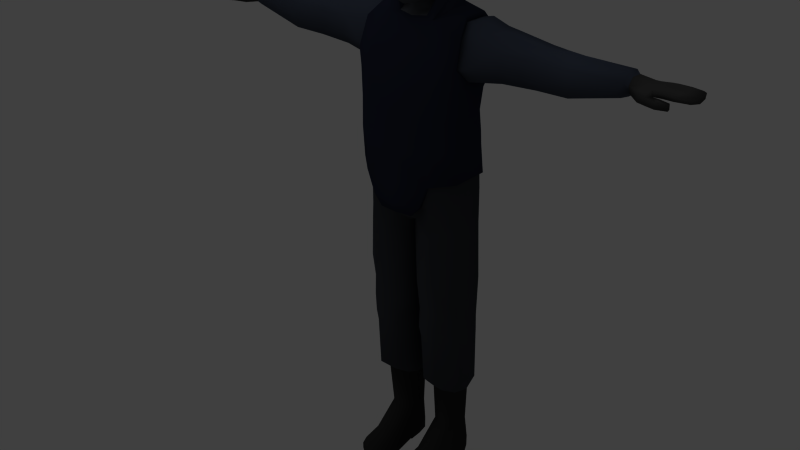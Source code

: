 # Source: MainPlayer.blend  (saved by Blender 2.91.10; exported with 4.5.12 LTS)
import bpy
from mathutils import Matrix  # noqa: F401  (used for matrix-valued properties, if any)

bpy.ops.wm.read_factory_settings(use_empty=True)
scene = bpy.context.scene
scene.name = 'Scene'

# ---- collections
col_collection_1 = bpy.data.collections.new('Collection 1'); scene.collection.children.link(col_collection_1)
col_collection_2 = bpy.data.collections.new('Collection 2'); scene.collection.children.link(col_collection_2)

# ---- materials (node trees are filled in below, after node groups)
mat_skin = bpy.data.materials.new('Skin')
mat_skin.alpha_threshold = 0.0
mat_skin.diffuse_color = (0.6933, 0.596, 0.508, 1.0)
mat_skin.roughness = 0.5
mat_skin.specular_intensity = 0.0
mat_skin.line_color = (0.0, 0.0, 0.0, 1.0)
mat_shirt = bpy.data.materials.new('Shirt')
mat_shirt.alpha_threshold = 0.0
mat_shirt.diffuse_color = (0.149, 0.1725, 0.2235, 1.0)
mat_shirt.roughness = 0.5
mat_shirt.specular_intensity = 0.0
mat_shirt.line_color = (0.0, 0.0, 0.0, 1.0)
mat_pants = bpy.data.materials.new('Pants')
mat_pants.alpha_threshold = 0.0
mat_pants.diffuse_color = (0.1196, 0.1302, 0.151, 1.0)
mat_pants.roughness = 0.5
mat_pants.specular_intensity = 0.0
mat_pants.line_color = (0.0, 0.0, 0.0, 1.0)
mat_shoes = bpy.data.materials.new('Shoes')
mat_shoes.alpha_threshold = 0.0
mat_shoes.diffuse_color = (0.07732, 0.07732, 0.07732, 1.0)
mat_shoes.roughness = 0.5
mat_shoes.specular_intensity = 0.0
mat_shoes.line_color = (0.0, 0.0, 0.0, 1.0)
mat_vest = bpy.data.materials.new('Vest')
mat_vest.alpha_threshold = 0.0
mat_vest.diffuse_color = (0.06409, 0.07608, 0.1309, 1.0)
mat_vest.roughness = 0.5
mat_vest.specular_intensity = 0.0
mat_vest.line_color = (0.0, 0.0, 0.0, 1.0)
mat_mask = bpy.data.materials.new('Mask')
mat_mask.alpha_threshold = 0.0
mat_mask.diffuse_color = (0.1925, 0.2037, 0.2293, 1.0)
mat_mask.roughness = 0.5
mat_mask.specular_intensity = 0.0
mat_mask.line_color = (0.0, 0.0, 0.0, 1.0)
mat_eyes = bpy.data.materials.new('Eyes')
mat_eyes.alpha_threshold = 0.0
mat_eyes.preview_render_type = 'FLAT'
mat_eyes.diffuse_color = (1.0, 1.0, 1.0, 1.0)
mat_eyes.roughness = 0.5
mat_eyes.specular_intensity = 0.0
mat_eyes.line_color = (0.0, 0.0, 0.0, 1.0)
mat_pupil = bpy.data.materials.new('Pupil')
mat_pupil.alpha_threshold = 0.0
mat_pupil.diffuse_color = (0.0, 0.0, 0.0, 1.0)
mat_pupil.roughness = 0.5
mat_pupil.specular_intensity = 0.0
mat_pupil.line_color = (0.0, 0.0, 0.0, 1.0)
mat_gloves = bpy.data.materials.new('Gloves')
mat_gloves.alpha_threshold = 0.0
mat_gloves.diffuse_color = (0.1533, 0.1533, 0.1533, 1.0)
mat_gloves.roughness = 0.5
mat_gloves.specular_intensity = 0.0
mat_gloves.line_color = (0.0, 0.0, 0.0, 1.0)
mat_material = bpy.data.materials.new('Material')
mat_material.alpha_threshold = 0.0
mat_material.diffuse_color = (0.04109, 0.04061, 0.04061, 1.0)
mat_material.roughness = 0.5
mat_material.specular_intensity = 0.0
mat_material.line_color = (0.0, 0.0, 0.0, 1.0)

# ---- material node trees

# ---- world
world_world = bpy.data.worlds.new('World'); scene.world = world_world
world_world.color = (0.25, 0.25, 0.25)
world_world.use_sun_shadow = False
world_world.sun_shadow_jitter_overblur = 0.0
world_world.cycles.sampling_method = 'MANUAL'
world_world.cycles.sample_map_resolution = 256

# ---- lights
light_spot = bpy.data.lights.new('Spot', 'SUN')
light_spot.transmission_factor = 0.0
light_spot.cutoff_distance = 30.0
light_spot.angle = 1.571
light_spot.energy = 0.2
light_spot.shadow_buffer_clip_start = 1.001
light_spot.shadow_soft_size = 1.0
light_spot.shadow_cascade_max_distance = 1000.0
light_spot.cycles.use_multiple_importance_sampling = False
light_spot_001 = bpy.data.lights.new('Spot.001', 'SUN')
light_spot_001.transmission_factor = 0.0
light_spot_001.cutoff_distance = 30.0
light_spot_001.angle = 1.571
light_spot_001.energy = 0.8
light_spot_001.shadow_buffer_clip_start = 1.001
light_spot_001.shadow_soft_size = 1.0
light_spot_001.shadow_cascade_max_distance = 1000.0
light_spot_001.cycles.use_multiple_importance_sampling = False

# ---- meshes
me_male_003 = bpy.data.meshes.new('Male.003')
me_male_003.from_pydata([(0.0, 1.524, -0.05392), (0.06145, 1.533, 0.017), (0.04578, 1.528, -0.03582), (0.0, 1.504, 0.0879), (0.04692, 1.51, 0.07998), (0.05378, 1.536, 0.01136), (0.04299, 1.542, -0.03619), (0.0, 1.517, 0.07247), (0.04248, 1.519, 0.0478), (0.0, 1.533, -0.04873), (0.009525, 1.673, 0.129), (0.009601, 1.66, 0.1287), (0.0, 1.66, 0.1321), (0.0, 1.673, 0.1313), (0.05617, 1.671, 0.1076), (0.05659, 1.655, 0.1111), (0.05942, 1.635, 0.09853), (0.06787, 1.633, 0.0704), (0.07336, 1.674, 0.06653), (0.03654, 1.65, 0.1231), (0.03743, 1.676, 0.1229), (0.01672, 1.684, 0.1309), (0.0, 1.677, 0.1324), (0.05237, 1.684, 0.1081), (0.0356, 1.684, 0.1231), (0.0, 1.725, 0.1245), (0.02946, 1.725, 0.1179), (0.0, 1.763, 0.09244), (0.03875, 1.754, 0.087), (0.03837, 1.776, 0.03296), (0.0, 1.782, 0.03249), (0.03905, 1.767, -0.02552), (0.0, 1.772, -0.02822), (0.03247, 1.732, -0.0643), (0.0, 1.738, -0.06324), (0.03234, 1.683, -0.07088), (0.0, 1.679, -0.07512), (0.03471, 1.607, -0.04632), (0.0, 1.604, -0.04985), (0.06866, 1.706, 0.07116), (0.06284, 1.739, 0.07027), (0.06773, 1.606, 0.02573), (0.07801, 1.673, 0.0215), (0.07686, 1.701, 0.01818), (0.06764, 1.748, 0.01796), (0.06788, 1.69, -0.04131), (0.06669, 1.715, -0.03904), (0.06356, 1.746, -0.01997), (0.05113, 1.71, 0.1107), (0.06547, 1.677, 0.08918), (0.05012, 1.664, 0.1132), (0.02187, 1.664, 0.1232), (0.03547, 1.663, 0.1209), (0.05034, 1.567, 0.05184), (0.0236, 1.548, 0.1166), (0.02546, 1.572, 0.1251), (0.0, 1.57, 0.1302), (0.0, 1.545, 0.1255), (0.0, 1.529, 0.071), (0.0, 1.543, 0.07567), (0.0588, 1.568, 0.005981), (0.06311, 1.608, -0.00826), (0.0457, 1.569, -0.03811), (0.0, 1.569, -0.04614), (0.01345, 1.626, 0.1433), (0.0, 1.624, 0.149), (0.0131, 1.635, 0.1275), (0.01391, 1.619, 0.1405), (0.0155, 1.619, 0.1286), (0.0, 1.613, 0.147), (0.0, 1.612, 0.1355), (0.04328, 1.621, 0.1209), (0.0565, 1.595, 0.08599), (0.0438, 1.603, 0.1187), (0.01719, 1.59, 0.1293), (0.0, 1.589, 0.1347), (0.04309, 1.557, 0.08548), (0.04708, 1.536, 0.04796), (0.04054, 1.663, 0.1182), (0.03752, 1.658, 0.1182), (0.03094, 1.664, 0.1217), (0.03877, 1.668, 0.1184), (0.03288, 1.668, 0.1206), (0.03257, 1.659, 0.1208), (0.02307, 1.654, 0.1266)], [], [(1, 2, 6, 5), (3, 4, 8, 7), (4, 1, 5, 8), (2, 0, 9, 6), (10, 13, 12, 11), (14, 15, 16, 49), (49, 16, 17, 18), (13, 10, 21, 22), (20, 14, 23, 24), (10, 20, 24, 21), (26, 48, 40, 28), (25, 26, 28, 27), (28, 40, 44, 29), (27, 28, 29, 30), (29, 44, 47, 31), (30, 29, 31, 32), (31, 47, 46, 33), (32, 31, 33, 34), (33, 46, 45, 35), (34, 33, 35, 36), (35, 45, 61, 37), (36, 35, 37, 38), (39, 40, 48), (18, 17, 41, 42), (39, 18, 42, 43), (40, 39, 43, 44), (42, 41, 61, 45), (43, 42, 45, 46), (44, 43, 46, 47), (22, 21, 26, 25), (23, 48, 24), (21, 24, 48, 26), (14, 49, 23), (14, 20, 81, 50), (19, 15, 50, 79), (15, 14, 50), (41, 17, 72, 53), (54, 55, 56, 57), (41, 53, 60, 61), (38, 37, 62, 63), (5, 6, 62, 60), (6, 9, 63, 62), (11, 12, 65, 64), (11, 64, 66), (64, 67, 68, 66), (64, 65, 69, 67), (67, 69, 70, 68), (19, 66, 68, 71), (15, 19, 71, 16), (16, 71, 73, 72), (16, 72, 17), (56, 55, 74, 75), (55, 72, 73, 74), (68, 70, 75, 74), (37, 61, 62), (61, 60, 62), (71, 68, 74, 73), (76, 53, 72), (57, 59, 76, 54), (72, 55, 54, 76), (53, 77, 60), (58, 7, 8, 77), (60, 77, 8, 5), (53, 76, 59), (77, 53, 59, 58), (23, 49, 48), (18, 39, 48, 49), (50, 78, 79), (81, 78, 50), (82, 51, 80), (51, 83, 80), (19, 84, 66), (84, 11, 66), (52, 81, 82, 80), (52, 80, 83, 79), (79, 78, 81, 52), (10, 82, 81, 20), (83, 84, 19, 79), (84, 83, 51, 11), (11, 51, 82, 10)])
me_male_003.polygons.foreach_set('use_smooth', [True] * 80)
me_male_003.polygons.foreach_set('material_index', [5, 5, 5, 5, 5, 5, 5, 5, 5, 5, 5, 5, 5, 5, 5, 5, 5, 5, 5, 5, 5, 5, 5, 5, 5, 5, 5, 5, 5, 5, 5, 5, 5, 0, 0, 0, 5, 5, 5, 5, 5, 5, 5, 5, 5, 5, 5, 5, 5, 5, 5, 5, 5, 5, 5, 5, 5, 5, 5, 5, 5, 5, 5, 5, 5, 5, 5, 6, 6, 6, 6, 5, 5, 7, 7, 7, 0, 0, 0, 0])
_uv = me_male_003.uv_layers.new(name='UVTex')
_uv.uv.foreach_set('vector', [0.5711, 0.7304, 0.6015, 0.7485, 0.6007, 0.7622, 0.5733, 0.7412, 0.5175, 0.7088, 0.5425, 0.7029, 0.5527, 0.7245, 0.5212, 0.7221, 0.5425, 0.7029, 0.5711, 0.7304, 0.5733, 0.7412, 0.5527, 0.7245, 0.6015, 0.7485, 0.6248, 0.7543, 0.6229, 0.7637, 0.6007, 0.7622, 0.5029, 0.8804, 0.5, 0.8823, 0.5, 0.8704, 0.5025, 0.8683, 0.5243, 0.8777, 0.5237, 0.8658, 0.5312, 0.8486, 0.5322, 0.8823, 0.5322, 0.8823, 0.5312, 0.8486, 0.5433, 0.8486, 0.5411, 0.8818, 0.5, 0.8823, 0.5029, 0.8804, 0.5067, 0.8907, 0.5, 0.8865, 0.5149, 0.8821, 0.5243, 0.8777, 0.5236, 0.8875, 0.5149, 0.8884, 0.5029, 0.8804, 0.5149, 0.8821, 0.5149, 0.8884, 0.5067, 0.8907, 0.5161, 0.9206, 0.5231, 0.906, 0.5371, 0.9262, 0.5283, 0.9405, 0.5, 0.9292, 0.5161, 0.9206, 0.5283, 0.9405, 0.5173, 0.9673, 0.5283, 0.9405, 0.5371, 0.9262, 0.5533, 0.9359, 0.546, 0.9606, 0.5173, 0.9673, 0.5283, 0.9405, 0.546, 0.9606, 0.5431, 0.9914, 0.546, 0.9606, 0.5533, 0.9359, 0.565, 0.9397, 0.5658, 0.9611, 0.5431, 0.9914, 0.546, 0.9606, 0.5658, 0.9611, 0.5697, 0.9897, 0.5658, 0.9611, 0.565, 0.9397, 0.573, 0.9246, 0.5822, 0.9479, 0.5697, 0.9897, 0.5658, 0.9611, 0.5822, 0.9479, 0.5888, 0.9715, 0.5822, 0.9479, 0.573, 0.9246, 0.5764, 0.9093, 0.5919, 0.9184, 0.5888, 0.9715, 0.5822, 0.9479, 0.5919, 0.9184, 0.6053, 0.928, 0.5919, 0.9184, 0.5764, 0.9093, 0.5793, 0.8379, 0.6004, 0.8502, 0.6053, 0.928, 0.5919, 0.9184, 0.6004, 0.8502, 0.6163, 0.8562, 0.5381, 0.9041, 0.5371, 0.9262, 0.5231, 0.906, 0.5411, 0.8818, 0.5433, 0.8486, 0.5642, 0.8289, 0.5574, 0.8855, 0.5381, 0.9041, 0.5411, 0.8818, 0.5574, 0.8855, 0.5563, 0.9054, 0.5371, 0.9262, 0.5381, 0.9041, 0.5563, 0.9054, 0.5533, 0.9359, 0.5574, 0.8855, 0.5642, 0.8289, 0.5793, 0.8379, 0.5764, 0.9093, 0.5563, 0.9054, 0.5574, 0.8855, 0.5764, 0.9093, 0.573, 0.9246, 0.5533, 0.9359, 0.5563, 0.9054, 0.573, 0.9246, 0.565, 0.9397, 0.5, 0.8865, 0.5067, 0.8907, 0.5161, 0.9206, 0.5, 0.9292, 0.5236, 0.8875, 0.5231, 0.906, 0.5149, 0.8884, 0.5067, 0.8907, 0.5149, 0.8884, 0.5231, 0.906, 0.5161, 0.9206, 0.5243, 0.8777, 0.5322, 0.8823, 0.5236, 0.8875, 0.5243, 0.8777, 0.5149, 0.8821, 0.516, 0.8752, 0.5211, 0.8721, 0.516, 0.8605, 0.5237, 0.8658, 0.5211, 0.8721, 0.5157, 0.8673, 0.5237, 0.8658, 0.5243, 0.8777, 0.5211, 0.8721, 0.5642, 0.8289, 0.5433, 0.8486, 0.5358, 0.8143, 0.5488, 0.777, 0.5117, 0.7794, 0.5103, 0.7998, 0.5, 0.7941, 0.5, 0.7712, 0.5642, 0.8289, 0.5488, 0.777, 0.5747, 0.7807, 0.5793, 0.8379, 0.6163, 0.8562, 0.6004, 0.8502, 0.598, 0.7894, 0.6195, 0.7959, 0.5733, 0.7412, 0.6007, 0.7622, 0.598, 0.7894, 0.5747, 0.7807, 0.6007, 0.7622, 0.6229, 0.7637, 0.6195, 0.7959, 0.598, 0.7894, 0.5025, 0.8683, 0.5, 0.8704, 0.5, 0.8517, 0.5031, 0.8516, 0.5025, 0.8683, 0.5031, 0.8516, 0.5076, 0.857, 0.5031, 0.8516, 0.5032, 0.8458, 0.5084, 0.8423, 0.5076, 0.857, 0.5031, 0.8516, 0.5, 0.8517, 0.5, 0.8412, 0.5032, 0.8458, 0.5032, 0.8458, 0.5, 0.8412, 0.5, 0.8331, 0.5084, 0.8423, 0.516, 0.8605, 0.5076, 0.857, 0.5084, 0.8423, 0.5215, 0.8402, 0.5237, 0.8658, 0.516, 0.8605, 0.5215, 0.8402, 0.5312, 0.8486, 0.5312, 0.8486, 0.5215, 0.8402, 0.5216, 0.8259, 0.5358, 0.8143, 0.5312, 0.8486, 0.5358, 0.8143, 0.5433, 0.8486, 0.5, 0.7941, 0.5103, 0.7998, 0.5058, 0.8142, 0.5, 0.8121, 0.5103, 0.7998, 0.5358, 0.8143, 0.5216, 0.8259, 0.5058, 0.8142, 0.5084, 0.8423, 0.5, 0.8331, 0.5, 0.8121, 0.5058, 0.8142, 0.6004, 0.8502, 0.5793, 0.8379, 0.598, 0.7894, 0.5793, 0.8379, 0.5747, 0.7807, 0.598, 0.7894, 0.5215, 0.8402, 0.5084, 0.8423, 0.5058, 0.8142, 0.5216, 0.8259, 0.5304, 0.7819, 0.5488, 0.777, 0.5358, 0.8143, 0.5, 0.7712, 0.5198, 0.7499, 0.5304, 0.7819, 0.5117, 0.7794, 0.5358, 0.8143, 0.5103, 0.7998, 0.5117, 0.7794, 0.5304, 0.7819, 0.5488, 0.777, 0.551, 0.7404, 0.5747, 0.7807, 0.5203, 0.7346, 0.5212, 0.7221, 0.5527, 0.7245, 0.551, 0.7404, 0.5747, 0.7807, 0.551, 0.7404, 0.5527, 0.7245, 0.5733, 0.7412, 0.5488, 0.777, 0.5304, 0.7819, 0.5198, 0.7499, 0.551, 0.7404, 0.5488, 0.777, 0.5198, 0.7499, 0.5203, 0.7346, 0.5236, 0.8875, 0.5322, 0.8823, 0.5231, 0.906, 0.5411, 0.8818, 0.5381, 0.9041, 0.5231, 0.906, 0.5322, 0.8823, 0.5211, 0.8721, 0.5167, 0.8715, 0.5157, 0.8673, 0.516, 0.8752, 0.5167, 0.8715, 0.5211, 0.8721, 0.5134, 0.8751, 0.5087, 0.8716, 0.5124, 0.8714, 0.5087, 0.8716, 0.5134, 0.8675, 0.5124, 0.8714, 0.516, 0.8605, 0.51, 0.8642, 0.5076, 0.857, 0.51, 0.8642, 0.5025, 0.8683, 0.5076, 0.857, 0.5144, 0.8712, 0.516, 0.8752, 0.5134, 0.8751, 0.5124, 0.8714, 0.5144, 0.8712, 0.5124, 0.8714, 0.5134, 0.8675, 0.5157, 0.8673, 0.5157, 0.8673, 0.5167, 0.8715, 0.516, 0.8752, 0.5144, 0.8712, 0.5029, 0.8804, 0.5134, 0.8751, 0.516, 0.8752, 0.5149, 0.8821, 0.5134, 0.8675, 0.51, 0.8642, 0.516, 0.8605, 0.5157, 0.8673, 0.51, 0.8642, 0.5134, 0.8675, 0.5087, 0.8716, 0.5025, 0.8683, 0.5025, 0.8683, 0.5087, 0.8716, 0.5134, 0.8751, 0.5029, 0.8804])
me_male_003.materials.append(mat_skin)
me_male_003.materials.append(mat_shirt)
me_male_003.materials.append(mat_pants)
me_male_003.materials.append(mat_shoes)
me_male_003.materials.append(mat_vest)
me_male_003.materials.append(mat_mask)
me_male_003.materials.append(mat_eyes)
me_male_003.materials.append(mat_pupil)
me_male_003.materials.append(mat_gloves)
me_male_003.use_remesh_preserve_volume = False
me_male_003.use_remesh_preserve_attributes = False
me_male_003.use_mirror_vertex_groups = False
me_male_003.update()
me_male = bpy.data.meshes.new('Male')
me_male.from_pydata([(0.0, 0.9321, 0.1621), (0.05527, 0.9319, 0.1565), (-0.05527, 0.9319, 0.1565), (0.05552, 0.9309, 0.1519), (-0.05552, 0.9309, 0.1519), (0.0, 0.9297, 0.155), (0.0, 0.9585, 0.1523), (0.08302, 0.9619, 0.1432), (-0.08302, 0.9619, 0.1432), (0.08229, 0.965, 0.1569), (-0.08229, 0.965, 0.1569), (0.0, 0.9655, 0.1732), (0.1685, 1.131, -0.02425), (-0.1685, 1.131, -0.02425), (0.1761, 1.14, 0.09907), (-0.1761, 1.14, 0.09907), (0.0, 1.135, -0.109), (0.0, 1.123, 0.1661), (0.0, 1.036, 0.1732), (0.0, 1.037, -0.1114), (0.1728, 1.042, 0.09455), (-0.1728, 1.042, 0.09455), (0.1716, 1.039, -0.03287), (-0.1716, 1.039, -0.03287), (0.1145, 1.135, -0.09706), (-0.1145, 1.135, -0.09706), (0.1124, 1.132, 0.1518), (-0.1124, 1.132, 0.1518), (0.1088, 1.036, 0.1569), (-0.1088, 1.036, 0.1569), (0.1131, 1.038, -0.09637), (-0.1131, 1.038, -0.09637), (0.1071, 1.035, -0.07985), (-0.1071, 1.035, -0.07985), (0.1102, 1.033, 0.1432), (-0.1102, 1.033, 0.1432), (0.1601, 1.039, -0.03165), (-0.1601, 1.039, -0.03165), (0.1585, 1.042, 0.09326), (-0.1585, 1.042, 0.09326), (0.0, 1.034, -0.09194), (0.0, 1.029, 0.1523), (0.1164, 1.347, -0.08897), (-0.1164, 1.347, -0.08897), (0.1144, 1.32, 0.1413), (-0.1144, 1.32, 0.1413), (0.0, 1.353, -0.105), (0.1845, 1.316, -0.002311), (-0.1845, 1.316, -0.002311), (0.1815, 1.324, 0.09506), (-0.1815, 1.324, 0.09506), (0.0, 1.314, 0.1593), (0.09877, 1.455, -0.09598), (-0.09877, 1.455, -0.09598), (0.0, 1.451, -0.1001), (0.0747, 1.504, 0.09037), (-0.0747, 1.504, 0.09037), (0.0, 1.494, 0.1016), (0.1467, 1.513, -0.04885), (-0.1467, 1.513, -0.04885), (0.1427, 1.517, 0.02733), (-0.1427, 1.517, 0.02733), (0.08017, 1.53, -0.04915), (-0.08017, 1.53, -0.04915), (0.09173, 1.526, 0.02385), (-0.09173, 1.526, 0.02385), (0.1163, 1.384, -0.09181), (-0.1163, 1.384, -0.09181), (0.1163, 1.392, 0.1261), (-0.1163, 1.392, 0.1261), (0.1086, 1.238, 0.1535), (-0.1086, 1.238, 0.1535), (0.09501, 1.228, -0.09679), (-0.09501, 1.228, -0.09679), (0.0, 1.516, -0.08236), (0.1654, 1.474, 0.08251), (-0.1654, 1.474, 0.08251), (0.1605, 1.452, -0.09378), (-0.1605, 1.452, -0.09378), (0.1741, 1.378, -0.07756), (-0.1741, 1.378, -0.07756), (0.1732, 1.388, 0.1111), (-0.1732, 1.388, 0.1111), (0.0, 1.384, -0.111), (0.0, 1.4, 0.1404), (0.0, 1.235, 0.1697), (0.0, 1.22, -0.1146), (0.1754, 1.233, 0.09831), (-0.1754, 1.233, 0.09831), (0.1655, 1.239, -0.01538), (-0.1655, 1.239, -0.01538), (0.168, 1.386, 0.1004), (-0.168, 1.386, 0.1004), (0.1662, 1.385, -0.06064), (-0.1662, 1.385, -0.06064), (0.1545, 1.444, -0.07366), (-0.1545, 1.444, -0.07366), (0.1577, 1.462, 0.06773), (-0.1577, 1.462, 0.06773), (0.1428, 1.498, 0.02405), (-0.1428, 1.498, 0.02405), (0.1451, 1.498, -0.04449), (-0.1451, 1.498, -0.04449), (0.1766, 1.343, 0.05968), (-0.1766, 1.343, 0.05968), (0.1774, 1.335, 0.0002265), (-0.1774, 1.335, 0.0002265), (0.0, 1.524, -0.05392), (0.06145, 1.533, 0.017), (-0.06145, 1.533, 0.017), (0.04578, 1.528, -0.03582), (-0.04578, 1.528, -0.03582), (0.0, 1.504, 0.0879), (0.04692, 1.51, 0.07998), (-0.04692, 1.51, 0.07998), (0.06714, 1.56, 0.06823), (-0.06714, 1.56, 0.06823), (0.05605, 1.56, -0.03497), (-0.05605, 1.56, -0.03497), (0.07173, 1.56, 0.01786), (-0.07173, 1.56, 0.01786), (0.0, 1.56, -0.05307), (0.0, 1.56, -0.07302), (0.08774, 1.56, 0.02858), (-0.08774, 1.56, 0.02858), (0.07543, 1.56, -0.03903), (-0.07543, 1.56, -0.03903), (0.08342, 1.56, 0.0759), (-0.08342, 1.56, 0.0759)], [], [(1, 0, 5, 3), (5, 0, 2, 4), (0, 1, 9, 11), (0, 11, 10, 2), (7, 9, 1, 3), (2, 10, 8, 4), (6, 7, 3, 5), (4, 8, 6, 5), (41, 34, 7, 6), (8, 35, 41, 6), (34, 28, 9, 7), (10, 29, 35, 8), (28, 18, 11, 9), (11, 18, 29, 10), (24, 30, 19, 16), (19, 31, 25, 16), (12, 22, 30, 24), (31, 23, 13, 25), (26, 28, 20, 14), (21, 29, 27, 15), (17, 18, 28, 26), (29, 18, 17, 27), (70, 26, 14, 87), (15, 27, 71, 88), (85, 17, 26, 70), (27, 17, 85, 71), (89, 12, 24, 72), (25, 13, 90, 73), (16, 86, 72, 24), (73, 86, 16, 25), (22, 12, 14, 20), (15, 13, 23, 21), (12, 89, 87, 14), (88, 90, 13, 15), (38, 36, 22, 20), (23, 37, 39, 21), (34, 38, 20, 28), (21, 39, 35, 29), (36, 32, 30, 22), (31, 33, 37, 23), (32, 40, 19, 30), (19, 40, 33, 31), (62, 64, 60, 58), (61, 65, 63, 59), (84, 68, 55, 57), (56, 69, 84, 57), (75, 55, 68, 81), (69, 56, 76, 82), (60, 64, 55, 75), (56, 65, 61, 76), (66, 83, 54, 52), (54, 83, 67, 53), (52, 54, 74, 62), (74, 54, 53, 63), (77, 79, 66, 52), (67, 80, 78, 53), (58, 77, 52, 62), (53, 78, 59, 63), (87, 89, 47, 49), (48, 90, 88, 50), (70, 87, 49, 44), (50, 88, 71, 45), (44, 49, 81, 68), (82, 50, 45, 69), (85, 70, 44, 51), (45, 71, 85, 51), (51, 44, 68, 84), (69, 45, 51, 84), (72, 86, 46, 42), (46, 86, 73, 43), (42, 46, 83, 66), (83, 46, 43, 67), (89, 72, 42, 47), (43, 73, 90, 48), (47, 42, 66, 79), (67, 43, 48, 80), (47, 79, 93, 105), (94, 80, 48, 106), (81, 49, 103, 91), (104, 50, 82, 92), (49, 47, 105, 103), (106, 48, 50, 104), (77, 58, 101, 95), (102, 59, 78, 96), (79, 77, 95, 93), (96, 78, 80, 94), (60, 75, 97, 99), (98, 76, 61, 100), (75, 81, 91, 97), (92, 82, 76, 98), (58, 60, 99, 101), (100, 61, 59, 102), (57, 55, 113, 112), (114, 56, 57, 112), (110, 108, 119, 117), (120, 109, 111, 118), (113, 55, 127, 115), (128, 56, 114, 116), (108, 113, 115, 119), (116, 114, 109, 120), (107, 110, 117, 121), (118, 111, 107, 121), (62, 74, 122, 125), (122, 74, 63, 126), (55, 64, 123, 127), (124, 65, 56, 128), (64, 62, 125, 123), (126, 63, 65, 124), (125, 122, 121, 117), (121, 122, 126, 118), (127, 123, 119, 115), (120, 124, 128, 116), (123, 125, 117, 119), (118, 126, 124, 120)])
me_male.polygons.foreach_set('use_smooth', [True] * 114)
me_male.polygons.foreach_set('material_index', [4, 4, 4, 4, 4, 4, 4, 4, 4, 4, 4, 4, 4, 4, 4, 4, 4, 4, 4, 4, 4, 4, 4, 4, 4, 4, 4, 4, 4, 4, 4, 4, 4, 4, 4, 4, 4, 4, 4, 4, 4, 4, 4, 4, 4, 4, 4, 4, 4, 4, 4, 4, 4, 4, 4, 4, 4, 4, 4, 4, 4, 4, 4, 4, 4, 4, 4, 4, 4, 4, 4, 4, 4, 4, 4, 4, 4, 4, 4, 4, 4, 4, 4, 4, 4, 4, 4, 4, 4, 4, 4, 4, 4, 4, 4, 4, 4, 4, 4, 4, 4, 4, 4, 4, 4, 4, 4, 4, 4, 4, 4, 4, 4, 4])
_uv = me_male.uv_layers.new(name='UVTex')
_uv.uv.foreach_set('vector', [0.4948, 0.03677, 0.4883, 0.03569, 0.4883, 0.03072, 0.4965, 0.03357, 0.4883, 0.03072, 0.4883, 0.03569, 0.4818, 0.03677, 0.4801, 0.03357, 0.4883, 0.03569, 0.4948, 0.03677, 0.5002, 0.0509, 0.4883, 0.04949, 0.4883, 0.03569, 0.4883, 0.04949, 0.4764, 0.0509, 0.4818, 0.03677, 0.5013, 0.04959, 0.5002, 0.0509, 0.4948, 0.03677, 0.4965, 0.03357, 0.4818, 0.03677, 0.4764, 0.0509, 0.4753, 0.04959, 0.4801, 0.03357, 0.5076, 0.03272, 0.5013, 0.04959, 0.4965, 0.03357, 0.4999, 0.02089, 0.4801, 0.03357, 0.4753, 0.04959, 0.469, 0.03272, 0.4767, 0.02089, 0.5232, 0.05022, 0.5094, 0.08328, 0.5013, 0.04959, 0.5076, 0.03272, 0.4753, 0.04959, 0.4672, 0.08328, 0.4534, 0.05022, 0.469, 0.03272, 0.5094, 0.08328, 0.5064, 0.08648, 0.5002, 0.0509, 0.5013, 0.04959, 0.4764, 0.0509, 0.4702, 0.08648, 0.4672, 0.08328, 0.4753, 0.04959, 0.5064, 0.08648, 0.4883, 0.08576, 0.4883, 0.04949, 0.5002, 0.0509, 0.4883, 0.04949, 0.4883, 0.08576, 0.4702, 0.08648, 0.4764, 0.0509, 0.6377, 0.3391, 0.6387, 0.2757, 0.5986, 0.2753, 0.5986, 0.3323, 0.5986, 0.2753, 0.5586, 0.2757, 0.5595, 0.3391, 0.5986, 0.3323, 0.6691, 0.3368, 0.6656, 0.2804, 0.6387, 0.2757, 0.6377, 0.3391, 0.5586, 0.2757, 0.5316, 0.2804, 0.5282, 0.3368, 0.5595, 0.3391, 0.434, 0.3437, 0.4334, 0.2653, 0.4694, 0.2736, 0.4673, 0.3529, 0.3119, 0.2736, 0.3478, 0.2653, 0.3472, 0.3437, 0.3139, 0.3529, 0.3906, 0.3335, 0.3906, 0.263, 0.4334, 0.2653, 0.434, 0.3437, 0.3478, 0.2653, 0.3906, 0.263, 0.3906, 0.3335, 0.3472, 0.3437, 0.4307, 0.4283, 0.434, 0.3437, 0.4673, 0.3529, 0.4655, 0.4285, 0.3139, 0.3529, 0.3472, 0.3437, 0.3506, 0.4283, 0.3157, 0.4285, 0.3906, 0.4234, 0.3906, 0.3335, 0.434, 0.3437, 0.4307, 0.4283, 0.3472, 0.3437, 0.3906, 0.3335, 0.3906, 0.4234, 0.3506, 0.4283, 0.6728, 0.4136, 0.6691, 0.3368, 0.6377, 0.3391, 0.6317, 0.4066, 0.5595, 0.3391, 0.5282, 0.3368, 0.5245, 0.4136, 0.5656, 0.4066, 0.5986, 0.3323, 0.5986, 0.3992, 0.6317, 0.4066, 0.6377, 0.3391, 0.5656, 0.4066, 0.5986, 0.3992, 0.5986, 0.3323, 0.5595, 0.3391, 0.6656, 0.2804, 0.6691, 0.3368, 0.7102, 0.3326, 0.7026, 0.2667, 0.4871, 0.3326, 0.5282, 0.3368, 0.5316, 0.2804, 0.4947, 0.2667, 0.6691, 0.3368, 0.6728, 0.4136, 0.7141, 0.399, 0.7102, 0.3326, 0.4832, 0.399, 0.5245, 0.4136, 0.5282, 0.3368, 0.4871, 0.3326, 0.7008, 0.2559, 0.6644, 0.273, 0.6656, 0.2804, 0.7026, 0.2667, 0.5316, 0.2804, 0.5329, 0.273, 0.4965, 0.2559, 0.4947, 0.2667, 0.4384, 0.258, 0.4663, 0.2639, 0.4694, 0.2736, 0.4334, 0.2653, 0.3119, 0.2736, 0.3149, 0.2639, 0.3428, 0.258, 0.3478, 0.2653, 0.6644, 0.273, 0.64, 0.2674, 0.6387, 0.2757, 0.6656, 0.2804, 0.5586, 0.2757, 0.5573, 0.2674, 0.5329, 0.273, 0.5316, 0.2804, 0.64, 0.2674, 0.5986, 0.2625, 0.5986, 0.2753, 0.6387, 0.2757, 0.5986, 0.2753, 0.5986, 0.2625, 0.5573, 0.2674, 0.5586, 0.2757, 0.6319, 0.6447, 0.6518, 0.6872, 0.6691, 0.6651, 0.6534, 0.6213, 0.5282, 0.6651, 0.5455, 0.6872, 0.5654, 0.6447, 0.5439, 0.6213, 0.3906, 0.5596, 0.4357, 0.5513, 0.4237, 0.6464, 0.3906, 0.6416, 0.3575, 0.6464, 0.3455, 0.5513, 0.3906, 0.5596, 0.3906, 0.6416, 0.4551, 0.613, 0.4237, 0.6464, 0.4357, 0.5513, 0.4568, 0.5517, 0.3455, 0.5513, 0.3575, 0.6464, 0.3261, 0.613, 0.3244, 0.5517, 0.4606, 0.6677, 0.4428, 0.6919, 0.4237, 0.6464, 0.4551, 0.613, 0.3575, 0.6464, 0.3384, 0.6919, 0.3206, 0.6677, 0.3261, 0.613, 0.6387, 0.5265, 0.5986, 0.5268, 0.5986, 0.5801, 0.6323, 0.5778, 0.5986, 0.5801, 0.5986, 0.5268, 0.5585, 0.5265, 0.565, 0.5778, 0.6323, 0.5778, 0.5986, 0.5801, 0.5986, 0.6326, 0.6319, 0.6447, 0.5986, 0.6326, 0.5986, 0.5801, 0.565, 0.5778, 0.5654, 0.6447, 0.6526, 0.5721, 0.6599, 0.5263, 0.6387, 0.5265, 0.6323, 0.5778, 0.5585, 0.5265, 0.5374, 0.5263, 0.5447, 0.5721, 0.565, 0.5778, 0.6534, 0.6213, 0.6526, 0.5721, 0.6323, 0.5778, 0.6319, 0.6447, 0.565, 0.5778, 0.5447, 0.5721, 0.5439, 0.6213, 0.5654, 0.6447, 0.7141, 0.399, 0.6728, 0.4136, 0.6816, 0.4717, 0.7182, 0.4656, 0.5156, 0.4717, 0.5245, 0.4136, 0.4832, 0.399, 0.479, 0.4656, 0.4307, 0.4283, 0.4655, 0.4285, 0.4657, 0.5025, 0.4332, 0.494, 0.3155, 0.5025, 0.3157, 0.4285, 0.3506, 0.4283, 0.348, 0.494, 0.4332, 0.494, 0.4657, 0.5025, 0.4568, 0.5517, 0.4357, 0.5513, 0.3244, 0.5517, 0.3155, 0.5025, 0.348, 0.494, 0.3455, 0.5513, 0.3906, 0.4234, 0.4307, 0.4283, 0.4332, 0.494, 0.3906, 0.4883, 0.348, 0.494, 0.3506, 0.4283, 0.3906, 0.4234, 0.3906, 0.4883, 0.3906, 0.4883, 0.4332, 0.494, 0.4357, 0.5513, 0.3906, 0.5596, 0.3455, 0.5513, 0.348, 0.494, 0.3906, 0.4883, 0.3906, 0.5596, 0.6317, 0.4066, 0.5986, 0.3992, 0.5986, 0.5025, 0.64, 0.4979, 0.5986, 0.5025, 0.5986, 0.3992, 0.5656, 0.4066, 0.5573, 0.4979, 0.64, 0.4979, 0.5986, 0.5025, 0.5986, 0.5268, 0.6387, 0.5265, 0.5986, 0.5268, 0.5986, 0.5025, 0.5573, 0.4979, 0.5585, 0.5265, 0.6728, 0.4136, 0.6317, 0.4066, 0.64, 0.4979, 0.6816, 0.4717, 0.5573, 0.4979, 0.5656, 0.4066, 0.5245, 0.4136, 0.5156, 0.4717, 0.6816, 0.4717, 0.64, 0.4979, 0.6387, 0.5265, 0.6599, 0.5263, 0.5585, 0.5265, 0.5573, 0.4979, 0.5156, 0.4717, 0.5374, 0.5263, 0.6816, 0.4717, 0.6599, 0.5263, 0.6659, 0.5313, 0.6841, 0.4865, 0.5314, 0.5313, 0.5374, 0.5263, 0.5156, 0.4717, 0.5132, 0.4865, 0.4568, 0.5517, 0.4657, 0.5025, 0.4786, 0.5198, 0.4612, 0.5524, 0.3026, 0.5198, 0.3155, 0.5025, 0.3244, 0.5517, 0.32, 0.5524, 0.7182, 0.4656, 0.6816, 0.4717, 0.6841, 0.4865, 0.7066, 0.4839, 0.5132, 0.4865, 0.5156, 0.4717, 0.479, 0.4656, 0.4907, 0.4839, 0.6526, 0.5721, 0.6534, 0.6213, 0.6581, 0.6158, 0.6598, 0.5723, 0.5392, 0.6158, 0.5439, 0.6213, 0.5447, 0.5721, 0.5375, 0.5723, 0.6599, 0.5263, 0.6526, 0.5721, 0.6598, 0.5723, 0.6659, 0.5313, 0.5375, 0.5723, 0.5447, 0.5721, 0.5374, 0.5263, 0.5314, 0.5313, 0.4606, 0.6677, 0.4551, 0.613, 0.4625, 0.6119, 0.467, 0.6574, 0.3187, 0.6119, 0.3261, 0.613, 0.3206, 0.6677, 0.3142, 0.6574, 0.4551, 0.613, 0.4568, 0.5517, 0.4612, 0.5524, 0.4625, 0.6119, 0.32, 0.5524, 0.3244, 0.5517, 0.3261, 0.613, 0.3187, 0.6119, 0.6534, 0.6213, 0.6691, 0.6651, 0.6737, 0.6546, 0.6581, 0.6158, 0.5235, 0.6546, 0.5282, 0.6651, 0.5439, 0.6213, 0.5392, 0.6158, 0.3906, 0.6416, 0.4237, 0.6464, 0.4139, 0.6586, 0.3906, 0.6554, 0.3673, 0.6586, 0.3575, 0.6464, 0.3906, 0.6416, 0.3906, 0.6554, 0.4596, 0.2151, 0.4399, 0.2151, 0.4399, 0.1765, 0.4596, 0.1765, 0.5308, 0.1765, 0.5308, 0.2151, 0.5111, 0.2151, 0.5111, 0.1765, 0.4231, 0.2151, 0.4073, 0.2151, 0.4073, 0.1765, 0.4231, 0.1765, 0.5634, 0.1765, 0.5634, 0.2151, 0.5476, 0.2151, 0.5476, 0.1765, 0.4399, 0.2151, 0.4231, 0.2151, 0.4231, 0.1765, 0.4399, 0.1765, 0.5476, 0.1765, 0.5476, 0.2151, 0.5308, 0.2151, 0.5308, 0.1765, 0.4854, 0.2151, 0.4596, 0.2151, 0.4596, 0.1765, 0.4854, 0.1765, 0.5111, 0.1765, 0.5111, 0.2151, 0.4854, 0.2151, 0.4854, 0.1765, 0.4596, 0.1218, 0.4854, 0.1218, 0.4854, 0.1609, 0.4596, 0.1609, 0.4854, 0.1609, 0.4854, 0.1218, 0.5111, 0.1218, 0.5111, 0.1609, 0.4231, 0.1218, 0.4399, 0.1218, 0.4399, 0.1609, 0.4231, 0.1609, 0.5308, 0.1609, 0.5308, 0.1218, 0.5476, 0.1218, 0.5476, 0.1609, 0.4399, 0.1218, 0.4596, 0.1218, 0.4596, 0.1609, 0.4399, 0.1609, 0.5111, 0.1609, 0.5111, 0.1218, 0.5308, 0.1218, 0.5308, 0.1609, 0.4596, 0.1609, 0.4854, 0.1609, 0.4854, 0.1765, 0.4596, 0.1765, 0.4854, 0.1765, 0.4854, 0.1609, 0.5111, 0.1609, 0.5111, 0.1765, 0.4231, 0.1609, 0.4399, 0.1609, 0.4399, 0.1765, 0.4231, 0.1765, 0.5308, 0.1765, 0.5308, 0.1609, 0.5476, 0.1609, 0.5476, 0.1765, 0.4399, 0.1609, 0.4596, 0.1609, 0.4596, 0.1765, 0.4399, 0.1765, 0.5111, 0.1765, 0.5111, 0.1609, 0.5308, 0.1609, 0.5308, 0.1765])
me_male.materials.append(mat_skin)
me_male.materials.append(mat_shirt)
me_male.materials.append(mat_pants)
me_male.materials.append(mat_shoes)
me_male.materials.append(mat_vest)
me_male.materials.append(mat_mask)
me_male.materials.append(mat_eyes)
me_male.materials.append(mat_pupil)
me_male.materials.append(mat_gloves)
me_male.use_remesh_preserve_volume = False
me_male.use_remesh_preserve_attributes = False
me_male.use_mirror_vertex_groups = False
me_male.update()
me_male_002 = bpy.data.meshes.new('Male.002')
me_male_002.from_pydata([(0.2188, 1.438, -0.06417), (0.6597, 1.411, 0.02427), (0.6569, 1.418, 0.04176), (0.6584, 1.416, -0.02119), (0.6605, 1.408, -0.002599), (0.7527, 1.45, -0.01773), (0.7337, 1.428, -0.01478), (0.7338, 1.45, -0.01574), (0.7541, 1.452, 0.03017), (0.7327, 1.431, 0.03063), (0.7328, 1.453, 0.02967), (0.7926, 1.452, 0.03108), (0.7882, 1.449, -0.01689), (0.8332, 1.447, -0.01241), (0.83, 1.43, -0.01475), (0.8378, 1.449, 0.0309), (0.8377, 1.432, 0.02951), (0.8165, 1.431, -0.03479), (0.8165, 1.442, -0.03333), (0.7802, 1.443, -0.03851), (0.7338, 1.443, -0.03719), (0.7337, 1.43, -0.03659), (0.7493, 1.443, -0.03925), (0.8274, 1.436, 0.05847), (0.8274, 1.446, 0.05993), (0.7838, 1.448, 0.06256), (0.7243, 1.448, 0.05893), (0.7498, 1.449, 0.06175), (0.7264, 1.412, 0.07001), (0.7484, 1.433, 0.08729), (0.7472, 1.412, 0.08415), (0.7212, 1.414, 0.08099), (0.7209, 1.437, 0.08565), (0.7814, 1.414, 0.08046), (0.7812, 1.43, 0.08247), (0.7787, 1.414, 0.06661), (0.7785, 1.43, 0.06776), (0.7632, 1.452, 0.03036), (0.7611, 1.45, -0.01756), (0.7567, 1.428, -0.01669), (0.7567, 1.428, 0.03177), (0.7529, 1.429, -0.03858), (0.7567, 1.443, -0.0391), (0.7538, 1.435, 0.06243), (0.7579, 1.449, 0.06191), (0.7943, 1.449, -0.01677), (0.7911, 1.428, -0.01587), (0.7957, 1.43, 0.0321), (0.7992, 1.452, 0.03121), (0.7825, 1.429, -0.03786), (0.785, 1.443, -0.03841), (0.7896, 1.448, 0.06268), (0.7866, 1.435, 0.06322), (0.7531, 1.433, 0.08641), (0.7506, 1.434, 0.06742), (0.7491, 1.411, 0.06617), (0.7518, 1.412, 0.08327), (0.6985, 1.44, 0.08061), (0.6903, 1.411, 0.06499), (0.6938, 1.414, 0.04456), (0.6927, 1.412, 0.05095), (0.6993, 1.445, 0.0596), (0.6998, 1.424, -0.0337), (0.7004, 1.44, -0.03535), (0.7004, 1.449, 0.02796), (0.7025, 1.418, 0.02695), (0.7014, 1.446, -0.01745), (0.6997, 1.419, -0.01871), (0.7312, 1.435, 0.06665), (0.6523, 1.443, -0.02495), (0.652, 1.454, -0.01403), (0.6491, 1.454, 0.01687), (0.6532, 1.439, 0.04375), (0.6302, 1.403, -0.03472), (0.6311, 1.392, -0.005302), (0.6458, 1.448, 0.0565), (0.6361, 1.467, 0.01665), (0.6361, 1.46, -0.02713), (0.6356, 1.439, -0.04087), (0.6298, 1.399, 0.03511), (0.6254, 1.415, 0.05946), (0.6458, 1.402, -0.004744), (0.6458, 1.409, -0.0319), (0.6458, 1.42, 0.05648), (0.6458, 1.409, 0.03277), (0.4848, 1.361, 0.0101), (0.4848, 1.384, -0.01894), (0.4865, 1.479, 0.01663), (0.4848, 1.449, 0.05707), (0.4859, 1.463, -0.02493), (0.4849, 1.417, -0.03926), (0.4848, 1.404, 0.06612), (0.4848, 1.366, 0.046), (0.3848, 1.362, 0.03942), (0.4327, 1.362, -0.004564), (0.4327, 1.465, -0.03004), (0.3848, 1.471, 0.02125), (0.4327, 1.387, -0.03818), (0.4327, 1.427, -0.04663), (0.3512, 1.395, 0.07096), (0.3512, 1.44, 0.0615), (0.3848, 1.358, -0.005363), (0.3848, 1.469, -0.03281), (0.3848, 1.428, -0.05068), (0.3848, 1.385, -0.04158), (0.278, 1.353, -0.002562), (0.278, 1.357, 0.04307), (0.1774, 1.335, 0.0002265), (0.1766, 1.343, 0.05968), (0.278, 1.488, -0.02988), (0.278, 1.491, 0.02521), (0.278, 1.432, -0.04874), (0.278, 1.442, 0.05937), (0.278, 1.384, -0.03946), (0.278, 1.394, 0.06675), (0.2389, 1.491, -0.03621), (0.237, 1.492, 0.02897), (0.1851, 1.508, -0.03966), (0.1888, 1.506, 0.01978), (0.1451, 1.498, -0.04449), (0.1428, 1.498, 0.02405), (0.1577, 1.462, 0.06773), (0.1545, 1.444, -0.07366), (0.1662, 1.385, -0.06064), (0.168, 1.386, 0.1004), (0.0, 1.029, 0.1523), (0.0, 1.034, -0.09194), (0.1585, 1.042, 0.09326), (0.1601, 1.039, -0.03165), (0.1102, 1.033, 0.1432), (0.1071, 1.035, -0.07985), (0.1006, 0.9673, -0.08581), (0.09959, 0.9635, 0.1393), (0.1678, 0.9928, -0.02407), (0.1557, 0.9903, 0.08162), (0.0, 0.9638, -0.09844), (0.0, 0.949, 0.1346), (0.0, 0.8999, 0.1174), (0.0, 0.9025, -0.08304), (0.04209, 0.9041, 0.1123), (0.03258, 0.8878, -0.07528), (0.005846, 0.8689, -0.02494), (0.01099, 0.8804, 0.08005), (0.0, 0.8731, -0.0309), (0.0, 0.8795, 0.09321), (0.00885, 0.8345, 0.07695), (0.01198, 0.8332, -0.01926), (0.05602, 0.8501, -0.07516), (0.05247, 0.8487, 0.1143), (0.1093, 0.8677, 0.1346), (0.1261, 0.8742, -0.07498), (0.1144, 0.6951, -0.07619), (0.113, 0.6953, 0.1193), (0.04332, 0.6919, 0.1103), (0.04421, 0.6945, -0.05985), (0.01131, 0.6936, -0.01496), (0.01094, 0.6926, 0.06559), (0.01072, 0.5764, 0.05376), (0.04441, 0.58, 0.09543), (0.1608, 0.5742, 0.05799), (0.1267, 0.581, 0.1061), (0.121, 0.574, -0.09023), (0.118, 0.5274, 0.1116), (0.1709, 0.5578, -0.02485), (0.1596, 0.5315, 0.04542), (0.04755, 0.5266, 0.1042), (0.04322, 0.5763, -0.07826), (0.01535, 0.5703, -0.01249), (0.01779, 0.5345, 0.04177), (0.01735, 0.3247, 0.03436), (0.02031, 0.3175, -0.07137), (0.05517, 0.3132, -0.1066), (0.05261, 0.3235, 0.0842), (0.1628, 0.3229, 0.04378), (0.1624, 0.3151, -0.04061), (0.1112, 0.3264, 0.1002), (0.1167, 0.3139, -0.09977), (0.1198, 0.2653, -0.06258), (0.09772, 0.2737, 0.04486), (0.1443, 0.2636, -0.02316), (0.1363, 0.2723, 0.02627), (0.05388, 0.273, 0.03215), (0.07505, 0.2645, -0.06964), (0.03912, 0.264, -0.04133), (0.03148, 0.2729, 0.006858), (0.04722, 0.05676, 0.1011), (0.03587, -0.0004906, 0.1002), (0.03446, -0.0004906, 0.1851), (0.04722, 0.04582, 0.1796), (0.1269, 0.05676, 0.1011), (0.146, -0.0004906, 0.1002), (0.1374, -0.0004906, 0.1668), (0.1269, 0.04582, 0.1613), (0.146, 0.006017, 0.03146), (0.1251, 0.1253, 0.01841), (0.04096, 0.006017, 0.02651), (0.04655, 0.1261, 0.01097), (0.04598, 0.1261, -0.04457), (0.04873, 0.01136, -0.05588), (0.1223, 0.1261, -0.05156), (0.1201, 0.01136, -0.06853), (0.03587, 0.02026, 0.1002), (0.03446, 0.02026, 0.1851), (0.146, 0.02026, 0.1002), (0.1374, 0.02026, 0.1668), (0.146, 0.0375, 0.02932), (0.04041, 0.0375, 0.0263), (0.04873, 0.0375, -0.05588), (0.1201, 0.0375, -0.06853), (0.08708, -0.0004906, 0.08724), (0.09088, 0.07746, 0.1015), (0.08708, -0.0004906, 0.2068), (0.08708, 0.04946, 0.1968), (0.08805, 0.1261, 0.0313), (0.08874, 0.001786, 0.04616), (0.08708, 0.01136, -0.08418), (0.08726, 0.1261, -0.0685), (0.08708, 0.02026, 0.2068), (0.08708, 0.0375, -0.08418), (0.08708, -0.0004906, -0.08418), (0.08708, -0.0004906, 0.04033), (0.1201, 0.0, -0.06853), (0.04873, -0.0004906, -0.05588), (0.04096, 0.0, 0.02651), (0.146, -0.0004906, 0.03146), (0.04001, 0.1261, -0.01998), (0.04225, 0.01136, -0.01784), (0.1448, 0.01136, -0.01923), (0.1305, 0.1261, -0.0208), (0.04199, 0.0375, -0.01794), (0.1448, 0.0375, -0.01788), (0.1448, -0.0004906, -0.01923), (0.04225, -0.0004906, -0.01784), (0.08708, -0.0004906, -0.02631), (0.1665, 0.6961, 0.0729), (0.1756, 0.6949, -0.02409), (0.1741, 0.8845, -0.01638), (0.1658, 0.8756, 0.06823), (0.01759, 0.4931, 0.03843), (0.01758, 0.5095, -0.03898), (0.04983, 0.4882, 0.09519), (0.0486, 0.5109, -0.091), (0.1149, 0.4899, 0.1065), (0.1191, 0.5099, -0.09453), (0.1671, 0.5016, -0.03194), (0.161, 0.4906, 0.04468)], [], [(95, 98, 103), (102, 95, 103), (98, 97, 104), (103, 98, 104), (0, 115, 109, 111), (122, 0, 113, 123), (0, 111, 113), (121, 118, 120), (121, 116, 118), (1, 59, 60), (3, 67, 65, 4), (1, 4, 65, 59), (26, 68, 43, 27), (26, 32, 68), (29, 54, 68, 32), (28, 68, 54, 55), (28, 60, 59, 68), (9, 68, 59, 65), (9, 40, 43, 68), (72, 57, 61), (2, 58, 57, 72), (3, 62, 67), (69, 63, 62, 3), (1, 60, 58, 2), (69, 70, 66, 63), (70, 71, 64, 66), (72, 61, 64, 71), (6, 9, 65, 67), (10, 7, 66, 64), (7, 20, 63, 66), (20, 21, 62, 63), (21, 6, 67, 62), (26, 10, 64, 61), (31, 32, 57, 58), (28, 31, 58, 60), (32, 26, 61, 57), (54, 36, 35, 55), (56, 33, 34, 53), (30, 56, 53, 29), (55, 35, 33, 56), (55, 56, 30), (53, 34, 36, 54), (29, 53, 54), (52, 23, 24, 51), (52, 51, 25), (47, 16, 23, 52), (48, 11, 25, 51), (15, 48, 51, 24), (50, 18, 17, 49), (19, 50, 49), (45, 13, 18, 50), (12, 45, 50, 19), (14, 46, 49, 17), (48, 15, 13, 45), (11, 48, 45, 12), (46, 14, 16, 47), (43, 52, 25, 44), (43, 44, 27), (37, 8, 27, 44), (11, 37, 44, 25), (40, 47, 52, 43), (42, 19, 49, 41), (22, 42, 41), (38, 12, 19, 42), (5, 38, 42, 22), (46, 39, 41, 49), (39, 46, 47, 40), (37, 11, 12, 38), (8, 37, 38, 5), (36, 34, 33, 35), (55, 30, 31, 28), (29, 32, 31, 30), (8, 10, 26, 27), (16, 15, 24, 23), (21, 20, 22, 41), (39, 6, 21, 41), (7, 5, 22, 20), (13, 14, 17, 18), (13, 15, 16, 14), (7, 10, 8, 5), (39, 40, 9, 6), (76, 75, 72, 71), (77, 76, 71, 70), (78, 77, 70, 69), (83, 84, 1, 2), (82, 78, 69, 3), (75, 83, 2, 72), (84, 81, 4, 1), (81, 82, 3, 4), (74, 81, 84, 79), (85, 74, 79, 92), (78, 82, 73), (90, 78, 73, 86), (73, 82, 81, 74), (86, 73, 74, 85), (87, 76, 77, 89), (80, 83, 75), (91, 80, 75, 88), (88, 75, 76, 87), (89, 77, 78, 90), (79, 84, 83, 80), (92, 79, 80, 91), (93, 85, 92, 99), (97, 90, 86, 94), (94, 86, 85, 93), (95, 87, 89, 98), (100, 91, 88, 96), (96, 88, 87, 95), (98, 89, 90, 97), (99, 92, 91, 100), (104, 97, 94, 101), (101, 94, 93), (96, 95, 102), (106, 93, 99, 114), (113, 104, 101, 105), (105, 101, 93, 106), (109, 102, 103, 111), (112, 100, 96, 110), (110, 96, 102, 109), (111, 103, 104, 113), (114, 99, 100, 112), (124, 108, 106, 114), (123, 113, 105, 107), (107, 105, 106, 108), (121, 112, 110, 116), (116, 110, 109, 115), (124, 114, 112, 121), (118, 116, 115, 117), (120, 118, 117, 119), (130, 131, 135, 126), (128, 133, 131, 130), (125, 136, 132, 129), (129, 132, 134, 127), (127, 134, 133, 128), (136, 137, 139, 132), (131, 140, 138, 135), (140, 141, 143, 138), (137, 144, 142, 139), (141, 142, 144, 143), (141, 146, 145, 142), (142, 145, 148, 139), (140, 147, 146, 141), (139, 148, 149, 132), (131, 150, 147, 140), (134, 237, 236, 133), (132, 149, 237, 134), (133, 236, 150, 131), (236, 235, 151, 150), (149, 152, 234, 237), (150, 151, 154, 147), (148, 153, 152, 149), (147, 154, 155, 146), (145, 156, 153, 148), (146, 155, 156, 145), (155, 167, 157, 156), (156, 157, 158, 153), (154, 166, 167, 155), (153, 158, 160, 152), (151, 161, 166, 154), (234, 159, 163, 235), (152, 160, 159, 234), (235, 163, 161, 151), (160, 162, 164, 159), (159, 164, 163), (158, 165, 162, 160), (157, 168, 165, 158), (167, 168, 157), (174, 179, 177, 176), (175, 178, 180, 173), (173, 180, 179, 174), (176, 177, 182, 171), (172, 181, 178, 175), (171, 182, 183, 170), (169, 184, 181, 172), (170, 183, 184, 169), (187, 202, 201, 186), (202, 188, 185, 201), (192, 204, 203, 189), (204, 191, 190, 203), (189, 203, 205, 194), (203, 190, 193, 205), (186, 201, 206, 195), (201, 185, 196, 206), (186, 209, 211, 187), (209, 190, 191, 211), (188, 212, 210, 185), (212, 192, 189, 210), (185, 210, 213, 196), (210, 189, 194, 213), (190, 209, 214, 193), (209, 186, 195, 214), (204, 217, 211, 191), (217, 202, 187, 211), (192, 212, 217, 204), (212, 188, 202, 217), (208, 218, 216, 199), (218, 207, 197, 216), (200, 215, 218, 208), (215, 200, 221, 219), (198, 215, 219, 222), (214, 195, 223, 220), (193, 214, 220, 224), (206, 229, 226, 195), (196, 225, 229, 206), (225, 197, 207, 229), (205, 230, 228, 194), (230, 208, 199, 228), (193, 227, 230, 205), (227, 200, 208, 230), (200, 227, 231, 221), (227, 193, 224, 231), (195, 226, 232, 223), (226, 198, 222, 232), (220, 233, 231, 224), (233, 219, 221, 231), (223, 232, 233, 220), (232, 222, 219, 233), (178, 181, 196, 213), (178, 213, 194, 180), (179, 180, 194, 228), (177, 179, 228, 199), (177, 199, 216, 182), (182, 216, 197, 183), (183, 197, 225, 184), (181, 184, 225, 196), (237, 234, 235, 236), (167, 239, 238, 168), (239, 170, 169, 238), (168, 238, 240, 165), (238, 169, 172, 240), (166, 241, 239, 167), (241, 171, 170, 239), (165, 240, 242, 162), (240, 172, 175, 242), (161, 243, 241, 166), (243, 176, 171, 241), (164, 245, 244, 163), (245, 173, 174, 244), (162, 242, 245, 164), (242, 175, 173, 245), (163, 244, 243, 161), (244, 174, 176, 243), (122, 119, 117), (0, 122, 117), (0, 117, 115), (198, 226, 229, 207), (198, 207, 218, 215)])
me_male_002.polygons.foreach_set('use_smooth', [True] * 247)
me_male_002.polygons.foreach_set('material_index', [1, 1, 1, 1, 1, 1, 1, 1, 1, 8, 8, 8, 8, 8, 8, 8, 8, 8, 8, 8, 8, 8, 8, 8, 8, 8, 8, 8, 8, 8, 8, 8, 8, 8, 8, 8, 8, 8, 8, 8, 8, 8, 8, 8, 8, 8, 8, 8, 8, 8, 8, 8, 8, 8, 8, 8, 8, 8, 8, 8, 8, 8, 8, 8, 8, 8, 8, 8, 8, 8, 8, 8, 8, 8, 8, 8, 8, 8, 8, 8, 8, 1, 1, 1, 1, 1, 1, 1, 1, 1, 1, 1, 1, 1, 1, 1, 1, 1, 1, 1, 1, 1, 1, 1, 1, 1, 1, 1, 1, 1, 1, 1, 1, 1, 1, 1, 1, 1, 1, 1, 1, 1, 1, 1, 1, 1, 1, 1, 1, 2, 2, 2, 2, 2, 2, 2, 2, 2, 2, 2, 2, 2, 2, 2, 2, 2, 2, 2, 2, 2, 2, 2, 2, 2, 2, 2, 2, 2, 2, 2, 2, 2, 2, 2, 2, 2, 2, 2, 2, 2, 2, 2, 2, 2, 2, 3, 3, 3, 3, 3, 3, 3, 3, 3, 3, 3, 3, 3, 3, 3, 3, 3, 3, 3, 3, 3, 3, 3, 3, 3, 3, 3, 3, 3, 3, 3, 3, 3, 3, 3, 3, 3, 3, 3, 3, 3, 3, 3, 3, 3, 3, 3, 3, 3, 3, 2, 2, 2, 2, 2, 2, 2, 2, 2, 2, 2, 2, 2, 2, 2, 2, 2, 1, 1, 1, 3, 3])
_uv = me_male_002.uv_layers.new(name='UVTex')
_uv.uv.foreach_set('vector', [0.9234, 0.7506, 0.9408, 0.7506, 0.9528, 0.7926, 0.9317, 0.7926, 0.9234, 0.7506, 0.9528, 0.7926, 0.9408, 0.7506, 0.9572, 0.7506, 0.964, 0.7926, 0.9528, 0.7926, 0.9408, 0.7506, 0.964, 0.7926, 0.9528, 0.9189, 0.9317, 0.9189, 0.9317, 0.8849, 0.9528, 0.8849, 0.9528, 0.9763, 0.9528, 0.9189, 0.9737, 0.8849, 0.9737, 0.9763, 0.9528, 0.9189, 0.9528, 0.8849, 0.9737, 0.8849, 0.8799, 0.9763, 0.9044, 0.9602, 0.9044, 0.9948, 0.8799, 0.9763, 0.9044, 0.9189, 0.9044, 0.9602, 0.7826, 0.6912, 0.7638, 0.6614, 0.7654, 0.6538, 0.7826, 0.7541, 0.756, 0.7362, 0.756, 0.6859, 0.7826, 0.7093, 0.7826, 0.6912, 0.7826, 0.7093, 0.756, 0.6859, 0.7638, 0.6614, 0.7388, 0.8685, 0.7373, 0.8917, 0.7254, 0.8876, 0.7278, 0.8685, 0.7388, 0.8685, 0.7468, 0.9076, 0.7373, 0.8917, 0.7328, 0.9268, 0.7265, 0.9095, 0.7373, 0.8917, 0.7468, 0.9076, 0.7473, 0.6245, 0.7373, 0.6484, 0.729, 0.6247, 0.7365, 0.6058, 0.7473, 0.6245, 0.7654, 0.6538, 0.7638, 0.6614, 0.7373, 0.6484, 0.7388, 0.6859, 0.7373, 0.6484, 0.7638, 0.6614, 0.756, 0.6859, 0.7388, 0.6859, 0.7253, 0.6859, 0.7254, 0.6484, 0.7373, 0.6484, 0.7826, 0.8685, 0.758, 0.8988, 0.756, 0.8685, 0.7871, 0.892, 0.7688, 0.9223, 0.758, 0.8988, 0.7826, 0.8685, 0.7826, 0.7541, 0.756, 0.7541, 0.756, 0.7362, 0.7826, 0.7677, 0.756, 0.7677, 0.756, 0.7541, 0.7826, 0.7541, 0.7826, 0.6912, 0.7654, 0.6538, 0.7691, 0.6341, 0.7871, 0.6708, 0.7826, 0.7677, 0.7826, 0.7868, 0.756, 0.7868, 0.756, 0.7677, 0.7826, 0.7868, 0.7826, 0.8341, 0.756, 0.8341, 0.756, 0.7868, 0.7826, 0.8685, 0.756, 0.8685, 0.756, 0.8341, 0.7826, 0.8341, 0.7388, 0.7362, 0.7388, 0.6859, 0.756, 0.6859, 0.756, 0.7362, 0.7388, 0.8341, 0.7388, 0.7868, 0.756, 0.7868, 0.756, 0.8341, 0.7388, 0.7868, 0.7388, 0.7677, 0.756, 0.7677, 0.756, 0.7868, 0.7388, 0.7677, 0.7388, 0.7541, 0.756, 0.7541, 0.756, 0.7677, 0.7388, 0.7541, 0.7388, 0.7362, 0.756, 0.7362, 0.756, 0.7541, 0.7388, 0.8685, 0.7388, 0.8341, 0.756, 0.8341, 0.756, 0.8685, 0.7506, 0.9359, 0.7468, 0.9076, 0.758, 0.8988, 0.7688, 0.9223, 0.7473, 0.6245, 0.7545, 0.61, 0.7691, 0.6341, 0.7654, 0.6538, 0.7468, 0.9076, 0.7388, 0.8685, 0.756, 0.8685, 0.758, 0.8988, 0.729, 0.6247, 0.7182, 0.6034, 0.7231, 0.59, 0.7365, 0.6058, 0.7349, 0.9502, 0.719, 0.9584, 0.7164, 0.9414, 0.7304, 0.9286, 0.7374, 0.9483, 0.7349, 0.9502, 0.7304, 0.9286, 0.7328, 0.9268, 0.7365, 0.6058, 0.7231, 0.59, 0.7256, 0.5758, 0.74, 0.5892, 0.7365, 0.6058, 0.74, 0.5892, 0.7424, 0.5911, 0.7304, 0.9286, 0.7164, 0.9414, 0.7134, 0.9261, 0.7265, 0.9095, 0.7328, 0.9268, 0.7304, 0.9286, 0.7265, 0.9095, 0.7095, 0.8876, 0.689, 0.8726, 0.6961, 0.8623, 0.7083, 0.8685, 0.7095, 0.8876, 0.7083, 0.8685, 0.711, 0.8685, 0.7056, 0.6859, 0.6906, 0.6859, 0.6961, 0.6484, 0.7095, 0.6484, 0.7083, 0.8341, 0.711, 0.8341, 0.711, 0.8685, 0.7083, 0.8685, 0.6906, 0.8305, 0.7083, 0.8341, 0.7083, 0.8685, 0.6961, 0.8623, 0.7083, 0.7677, 0.6961, 0.7677, 0.6961, 0.7541, 0.7095, 0.7541, 0.711, 0.7677, 0.7083, 0.7677, 0.7095, 0.7541, 0.7083, 0.7868, 0.6906, 0.7868, 0.6961, 0.7677, 0.7083, 0.7677, 0.711, 0.7868, 0.7083, 0.7868, 0.7083, 0.7677, 0.711, 0.7677, 0.6906, 0.7362, 0.7056, 0.7362, 0.7095, 0.7541, 0.6961, 0.7541, 0.7083, 0.8341, 0.6906, 0.8305, 0.6906, 0.7868, 0.7083, 0.7868, 0.711, 0.8341, 0.7083, 0.8341, 0.7083, 0.7868, 0.711, 0.7868, 0.7056, 0.7362, 0.6906, 0.7362, 0.6906, 0.6859, 0.7056, 0.6859, 0.7254, 0.8876, 0.7095, 0.8876, 0.711, 0.8685, 0.7237, 0.8685, 0.7254, 0.8876, 0.7237, 0.8685, 0.7278, 0.8685, 0.7237, 0.8341, 0.7278, 0.8341, 0.7278, 0.8685, 0.7237, 0.8685, 0.711, 0.8341, 0.7237, 0.8341, 0.7237, 0.8685, 0.711, 0.8685, 0.7253, 0.6859, 0.7056, 0.6859, 0.7095, 0.6484, 0.7254, 0.6484, 0.7237, 0.7677, 0.711, 0.7677, 0.7095, 0.7541, 0.7254, 0.7541, 0.7278, 0.7677, 0.7237, 0.7677, 0.7254, 0.7541, 0.7237, 0.7868, 0.711, 0.7868, 0.711, 0.7677, 0.7237, 0.7677, 0.7278, 0.7868, 0.7237, 0.7868, 0.7237, 0.7677, 0.7278, 0.7677, 0.7056, 0.7362, 0.7253, 0.7362, 0.7254, 0.7541, 0.7095, 0.7541, 0.7253, 0.7362, 0.7056, 0.7362, 0.7056, 0.6859, 0.7253, 0.6859, 0.7237, 0.8341, 0.711, 0.8341, 0.711, 0.7868, 0.7237, 0.7868, 0.7278, 0.8341, 0.7237, 0.8341, 0.7237, 0.7868, 0.7278, 0.7868, 0.709, 0.9486, 0.7164, 0.9414, 0.719, 0.9584, 0.7119, 0.9646, 0.7365, 0.6058, 0.7424, 0.5911, 0.7545, 0.61, 0.7473, 0.6245, 0.7328, 0.9268, 0.7468, 0.9076, 0.7506, 0.9359, 0.7374, 0.9483, 0.7278, 0.8341, 0.7388, 0.8341, 0.7388, 0.8685, 0.7278, 0.8685, 0.6806, 0.83, 0.6906, 0.8305, 0.6961, 0.8623, 0.689, 0.8726, 0.7388, 0.7541, 0.7388, 0.7677, 0.7278, 0.7677, 0.7254, 0.7541, 0.7253, 0.7362, 0.7388, 0.7362, 0.7388, 0.7541, 0.7254, 0.7541, 0.7388, 0.7868, 0.7278, 0.7868, 0.7278, 0.7677, 0.7388, 0.7677, 0.6906, 0.7868, 0.6836, 0.7803, 0.6916, 0.7612, 0.6961, 0.7677, 0.6906, 0.7868, 0.6906, 0.8305, 0.6806, 0.83, 0.6836, 0.7803, 0.7388, 0.7868, 0.7388, 0.8341, 0.7278, 0.8341, 0.7278, 0.7868, 0.7253, 0.7362, 0.7253, 0.6859, 0.7388, 0.6859, 0.7388, 0.7362, 0.9017, 0.5801, 0.8827, 0.5801, 0.8827, 0.5669, 0.9017, 0.5669, 0.9206, 0.5801, 0.9017, 0.5801, 0.9017, 0.5669, 0.9206, 0.5669, 0.9234, 0.5801, 0.9206, 0.5801, 0.9206, 0.5669, 0.92, 0.5669, 0.868, 0.5801, 0.853, 0.5801, 0.853, 0.5669, 0.868, 0.5669, 0.9621, 0.5801, 0.9234, 0.5801, 0.92, 0.5669, 0.9621, 0.5669, 0.8827, 0.5801, 0.868, 0.5801, 0.868, 0.5669, 0.8827, 0.5669, 0.853, 0.5801, 0.8383, 0.5801, 0.8383, 0.5669, 0.853, 0.5669, 0.8383, 0.5801, 0.8118, 0.5801, 0.8118, 0.5669, 0.8383, 0.5669, 0.8383, 0.5938, 0.8383, 0.5801, 0.853, 0.5801, 0.853, 0.5938, 0.8383, 0.6929, 0.8383, 0.5938, 0.853, 0.5938, 0.853, 0.6929, 0.9234, 0.5801, 0.9621, 0.5801, 0.9621, 0.5938, 0.9398, 0.6929, 0.9234, 0.5801, 0.9621, 0.5938, 0.9621, 0.6929, 0.8118, 0.5938, 0.8118, 0.5801, 0.8383, 0.5801, 0.8383, 0.5938, 0.8118, 0.6929, 0.8118, 0.5938, 0.8383, 0.5938, 0.8383, 0.6929, 0.9017, 0.6929, 0.9017, 0.5801, 0.9206, 0.5801, 0.9206, 0.6929, 0.868, 0.5938, 0.868, 0.5801, 0.8827, 0.5801, 0.868, 0.6929, 0.868, 0.5938, 0.8827, 0.5801, 0.8827, 0.6929, 0.8827, 0.6929, 0.8827, 0.5801, 0.9017, 0.5801, 0.9017, 0.6929, 0.9206, 0.6929, 0.9206, 0.5801, 0.9234, 0.5801, 0.9398, 0.6929, 0.853, 0.5938, 0.853, 0.5801, 0.868, 0.5801, 0.868, 0.5938, 0.853, 0.6929, 0.853, 0.5938, 0.868, 0.5938, 0.868, 0.6929, 0.8329, 0.7926, 0.8383, 0.6929, 0.853, 0.6929, 0.8533, 0.836, 0.9572, 0.7506, 0.9398, 0.6929, 0.9621, 0.6929, 0.9853, 0.7506, 0.8118, 0.7506, 0.8118, 0.6929, 0.8383, 0.6929, 0.8329, 0.7926, 0.9234, 0.7506, 0.9017, 0.6929, 0.9206, 0.6929, 0.9408, 0.7506, 0.8799, 0.836, 0.868, 0.6929, 0.8827, 0.6929, 0.9044, 0.7926, 0.9044, 0.7926, 0.8827, 0.6929, 0.9017, 0.6929, 0.9234, 0.7506, 0.9408, 0.7506, 0.9206, 0.6929, 0.9398, 0.6929, 0.9572, 0.7506, 0.8533, 0.836, 0.853, 0.6929, 0.868, 0.6929, 0.8799, 0.836, 0.964, 0.7926, 0.9572, 0.7506, 0.9853, 0.7506, 0.9978, 0.7926, 0.8118, 0.7926, 0.8118, 0.7506, 0.8329, 0.7926, 0.9044, 0.7926, 0.9234, 0.7506, 0.9317, 0.7926, 0.8329, 0.8849, 0.8329, 0.7926, 0.8533, 0.836, 0.8533, 0.8849, 0.9737, 0.8849, 0.964, 0.7926, 0.9978, 0.7926, 0.9978, 0.8849, 0.8118, 0.8849, 0.8118, 0.7926, 0.8329, 0.7926, 0.8329, 0.8849, 0.9317, 0.8849, 0.9317, 0.7926, 0.9528, 0.7926, 0.9528, 0.8849, 0.8799, 0.8849, 0.8799, 0.836, 0.9044, 0.7926, 0.9044, 0.8849, 0.9044, 0.8849, 0.9044, 0.7926, 0.9317, 0.7926, 0.9317, 0.8849, 0.9528, 0.8849, 0.9528, 0.7926, 0.964, 0.7926, 0.9737, 0.8849, 0.8533, 0.8849, 0.8533, 0.836, 0.8799, 0.836, 0.8799, 0.8849, 0.8533, 0.9763, 0.8329, 0.9763, 0.8329, 0.8849, 0.8533, 0.8849, 0.9737, 0.9763, 0.9737, 0.8849, 0.9978, 0.8849, 0.9978, 0.9763, 0.8118, 0.9763, 0.8118, 0.8849, 0.8329, 0.8849, 0.8329, 0.9763, 0.8799, 0.9763, 0.8799, 0.8849, 0.9044, 0.8849, 0.9044, 0.9189, 0.9044, 0.9189, 0.9044, 0.8849, 0.9317, 0.8849, 0.9317, 0.9189, 0.8533, 0.9763, 0.8533, 0.8849, 0.8799, 0.8849, 0.8799, 0.9763, 0.9044, 0.9602, 0.9044, 0.9189, 0.9317, 0.9189, 0.9317, 0.9602, 0.9044, 0.9948, 0.9044, 0.9602, 0.9317, 0.9602, 0.9317, 0.9948, 0.9439, 0.5523, 0.9439, 0.5041, 0.9974, 0.5041, 0.9974, 0.5523, 0.9216, 0.5523, 0.9216, 0.5041, 0.9439, 0.5041, 0.9439, 0.5523, 0.8446, 0.5523, 0.8392, 0.5041, 0.8736, 0.5041, 0.8736, 0.5523, 0.8736, 0.5523, 0.8736, 0.5041, 0.897, 0.5041, 0.897, 0.5523, 0.897, 0.5523, 0.897, 0.5041, 0.9216, 0.5041, 0.9216, 0.5523, 0.8392, 0.5041, 0.8329, 0.4643, 0.8522, 0.4474, 0.8736, 0.5041, 0.9439, 0.5041, 0.9667, 0.4502, 0.9974, 0.4643, 0.9974, 0.5041, 0.9667, 0.4502, 0.9891, 0.4035, 0.9974, 0.4374, 0.9974, 0.4643, 0.8329, 0.4643, 0.8293, 0.4526, 0.8306, 0.4292, 0.8522, 0.4474, 0.7949, 0.3886, 0.8306, 0.4292, 0.8293, 0.4526, 0.7858, 0.4011, 0.7949, 0.3886, 0.8083, 0.3653, 0.8306, 0.3653, 0.8306, 0.4292, 0.8306, 0.4292, 0.8306, 0.3653, 0.8522, 0.3653, 0.8522, 0.4474, 0.9667, 0.4502, 0.9667, 0.3653, 0.9891, 0.3653, 0.9891, 0.4035, 0.8522, 0.4474, 0.8522, 0.3653, 0.8736, 0.3653, 0.8736, 0.5041, 0.9439, 0.5041, 0.9439, 0.3653, 0.9667, 0.3653, 0.9667, 0.4502, 0.897, 0.5041, 0.897, 0.3653, 0.9216, 0.3653, 0.9216, 0.5041, 0.8736, 0.5041, 0.8736, 0.3653, 0.897, 0.3653, 0.897, 0.5041, 0.9216, 0.5041, 0.9216, 0.3653, 0.9439, 0.3653, 0.9439, 0.5041, 0.9216, 0.3653, 0.9216, 0.2824, 0.9439, 0.2824, 0.9439, 0.3653, 0.8736, 0.3653, 0.8736, 0.2824, 0.897, 0.2824, 0.897, 0.3653, 0.9439, 0.3653, 0.9439, 0.2824, 0.9667, 0.2824, 0.9667, 0.3653, 0.8522, 0.3653, 0.8522, 0.2824, 0.8736, 0.2824, 0.8736, 0.3653, 0.9667, 0.3653, 0.9667, 0.2824, 0.9891, 0.2824, 0.9891, 0.3653, 0.8306, 0.3653, 0.8306, 0.2824, 0.8522, 0.2824, 0.8522, 0.3653, 0.8083, 0.3653, 0.8083, 0.2824, 0.8306, 0.2824, 0.8306, 0.3653, 0.8083, 0.2824, 0.8083, 0.1906, 0.8306, 0.207, 0.8306, 0.2824, 0.8306, 0.2824, 0.8306, 0.207, 0.8522, 0.207, 0.8522, 0.2824, 0.9667, 0.2824, 0.9667, 0.1906, 0.9891, 0.1906, 0.9891, 0.2824, 0.8522, 0.2824, 0.8522, 0.207, 0.8736, 0.207, 0.8736, 0.2824, 0.9439, 0.2824, 0.9439, 0.1906, 0.9667, 0.1906, 0.9667, 0.2824, 0.897, 0.2824, 0.897, 0.207, 0.9216, 0.1906, 0.9216, 0.2824, 0.8736, 0.2824, 0.8736, 0.207, 0.897, 0.207, 0.897, 0.2824, 0.9216, 0.2824, 0.9216, 0.1906, 0.9439, 0.1906, 0.9439, 0.2824, 0.8736, 0.207, 0.8736, 0.175, 0.897, 0.175, 0.897, 0.207, 0.897, 0.207, 0.897, 0.175, 0.9216, 0.1906, 0.8522, 0.207, 0.8522, 0.175, 0.8736, 0.175, 0.8736, 0.207, 0.8306, 0.207, 0.8306, 0.175, 0.8522, 0.175, 0.8522, 0.207, 0.8083, 0.1906, 0.8306, 0.175, 0.8306, 0.207, 0.9216, 0.03165, 0.9216, 0.005535, 0.9439, 0.005535, 0.9439, 0.03165, 0.8736, 0.03165, 0.8736, 0.005535, 0.897, 0.005535, 0.897, 0.03165, 0.897, 0.03165, 0.897, 0.005535, 0.9216, 0.005535, 0.9216, 0.03165, 0.9439, 0.03165, 0.9439, 0.005535, 0.9667, 0.005535, 0.9667, 0.03165, 0.8522, 0.03165, 0.8522, 0.005535, 0.8736, 0.005535, 0.8736, 0.03165, 0.9667, 0.03165, 0.9667, 0.005535, 0.9891, 0.005535, 0.9891, 0.03165, 0.8306, 0.03165, 0.8306, 0.005535, 0.8522, 0.005535, 0.8522, 0.03165, 0.8083, 0.03165, 0.8083, 0.005535, 0.8306, 0.005535, 0.8306, 0.03165, 0.7798, 0.01142, 0.7798, 0.02377, 0.7567, 0.02377, 0.7567, 0.01142, 0.7798, 0.02377, 0.7798, 0.0343, 0.7567, 0.05385, 0.7567, 0.02377, 0.6062, 0.0343, 0.6062, 0.02377, 0.6237, 0.02377, 0.6237, 0.05385, 0.6062, 0.02377, 0.6062, 0.01142, 0.6237, 0.01142, 0.6237, 0.02377, 0.6237, 0.05385, 0.6237, 0.02377, 0.6471, 0.03369, 0.6471, 0.1174, 0.6237, 0.02377, 0.6237, 0.01142, 0.6471, 0.0205, 0.6471, 0.03369, 0.7567, 0.01142, 0.7567, 0.02377, 0.7338, 0.03369, 0.7338, 0.0205, 0.7567, 0.02377, 0.7567, 0.05385, 0.7338, 0.1174, 0.7338, 0.03369, 0.7303, 0.4355, 0.7525, 0.4256, 0.7525, 0.5144, 0.7303, 0.4901, 0.7525, 0.4256, 0.7726, 0.4355, 0.7726, 0.4901, 0.7525, 0.5144, 0.7798, 0.0343, 0.7943, 0.04568, 0.7667, 0.07958, 0.7567, 0.05385, 0.5895, 0.04568, 0.6062, 0.0343, 0.6237, 0.05385, 0.6155, 0.07958, 0.7567, 0.05385, 0.7667, 0.07958, 0.7516, 0.1174, 0.7338, 0.1174, 0.6155, 0.07958, 0.6237, 0.05385, 0.6471, 0.1174, 0.632, 0.1174, 0.7726, 0.4355, 0.7525, 0.4256, 0.7525, 0.3893, 0.7726, 0.3821, 0.7525, 0.4256, 0.7303, 0.4355, 0.7303, 0.3821, 0.7525, 0.3893, 0.6062, 0.02377, 0.5895, 0.02377, 0.5895, 0.01142, 0.6062, 0.01142, 0.7943, 0.02377, 0.7798, 0.02377, 0.7798, 0.01142, 0.7943, 0.01142, 0.6062, 0.0343, 0.5895, 0.04568, 0.5895, 0.02377, 0.6062, 0.02377, 0.7943, 0.04568, 0.7798, 0.0343, 0.7798, 0.02377, 0.7943, 0.02377, 0.6772, 0.03369, 0.6923, 0.03369, 0.6923, 0.1174, 0.6772, 0.1174, 0.6923, 0.03369, 0.7078, 0.03369, 0.7078, 0.1174, 0.6923, 0.1174, 0.6772, 0.0205, 0.6923, 0.0205, 0.6923, 0.03369, 0.6772, 0.03369, 0.6923, 0.0205, 0.6772, 0.0205, 0.6772, 0.01136, 0.6923, 0.01136, 0.7078, 0.0205, 0.6923, 0.0205, 0.6923, 0.01136, 0.7078, 0.01136, 0.7525, 0.3893, 0.7303, 0.3821, 0.7303, 0.3706, 0.7525, 0.3778, 0.7726, 0.3821, 0.7525, 0.3893, 0.7525, 0.3778, 0.7726, 0.3706, 0.7338, 0.03369, 0.7222, 0.03369, 0.7222, 0.0205, 0.7338, 0.0205, 0.7338, 0.1174, 0.7222, 0.1174, 0.7222, 0.03369, 0.7338, 0.03369, 0.7222, 0.1174, 0.7078, 0.1174, 0.7078, 0.03369, 0.7222, 0.03369, 0.6471, 0.03369, 0.6624, 0.03369, 0.6624, 0.1174, 0.6471, 0.1174, 0.6624, 0.03369, 0.6772, 0.03369, 0.6772, 0.1174, 0.6624, 0.1174, 0.6471, 0.0205, 0.6624, 0.0205, 0.6624, 0.03369, 0.6471, 0.03369, 0.6624, 0.0205, 0.6772, 0.0205, 0.6772, 0.03369, 0.6624, 0.03369, 0.6772, 0.0205, 0.6624, 0.0205, 0.6624, 0.01136, 0.6772, 0.01136, 0.6624, 0.0205, 0.6471, 0.0205, 0.6471, 0.01136, 0.6624, 0.01136, 0.7338, 0.0205, 0.7222, 0.0205, 0.7222, 0.01136, 0.7338, 0.01136, 0.7222, 0.0205, 0.7078, 0.0205, 0.7078, 0.01136, 0.7222, 0.01136, 0.7525, 0.3778, 0.7525, 0.3361, 0.7726, 0.3361, 0.7726, 0.3706, 0.7525, 0.3361, 0.7525, 0.2898, 0.7726, 0.3113, 0.7726, 0.3361, 0.7303, 0.3706, 0.7303, 0.3361, 0.7525, 0.3361, 0.7525, 0.3778, 0.7303, 0.3361, 0.7303, 0.3113, 0.7525, 0.2898, 0.7525, 0.3361, 0.7516, 0.2188, 0.7338, 0.2188, 0.7338, 0.1174, 0.7516, 0.1174, 0.632, 0.2188, 0.632, 0.1174, 0.6471, 0.1174, 0.6471, 0.2188, 0.6624, 0.2188, 0.6471, 0.2188, 0.6471, 0.1174, 0.6624, 0.1174, 0.6772, 0.2188, 0.6624, 0.2188, 0.6624, 0.1174, 0.6772, 0.1174, 0.6772, 0.2188, 0.6772, 0.1174, 0.6923, 0.1174, 0.6923, 0.2188, 0.6923, 0.2188, 0.6923, 0.1174, 0.7078, 0.1174, 0.7078, 0.2188, 0.7078, 0.2188, 0.7078, 0.1174, 0.7222, 0.1174, 0.7222, 0.2188, 0.7338, 0.2188, 0.7222, 0.2188, 0.7222, 0.1174, 0.7338, 0.1174, 0.897, 0.3653, 0.897, 0.2824, 0.9216, 0.2824, 0.9216, 0.3653, 0.8083, 0.1906, 0.8083, 0.1465, 0.8306, 0.1465, 0.8306, 0.175, 0.8083, 0.1465, 0.8083, 0.03165, 0.8306, 0.03165, 0.8306, 0.1465, 0.8306, 0.175, 0.8306, 0.1465, 0.8522, 0.1465, 0.8522, 0.175, 0.8306, 0.1465, 0.8306, 0.03165, 0.8522, 0.03165, 0.8522, 0.1465, 0.9667, 0.1906, 0.9667, 0.1465, 0.9891, 0.1465, 0.9891, 0.1906, 0.9667, 0.1465, 0.9667, 0.03165, 0.9891, 0.03165, 0.9891, 0.1465, 0.8522, 0.175, 0.8522, 0.1465, 0.8736, 0.1465, 0.8736, 0.175, 0.8522, 0.1465, 0.8522, 0.03165, 0.8736, 0.03165, 0.8736, 0.1465, 0.9439, 0.1906, 0.9439, 0.1465, 0.9667, 0.1465, 0.9667, 0.1906, 0.9439, 0.1465, 0.9439, 0.03165, 0.9667, 0.03165, 0.9667, 0.1465, 0.897, 0.175, 0.897, 0.1465, 0.9216, 0.1465, 0.9216, 0.1906, 0.897, 0.1465, 0.897, 0.03165, 0.9216, 0.03165, 0.9216, 0.1465, 0.8736, 0.175, 0.8736, 0.1465, 0.897, 0.1465, 0.897, 0.175, 0.8736, 0.1465, 0.8736, 0.03165, 0.897, 0.03165, 0.897, 0.1465, 0.9216, 0.1906, 0.9216, 0.1465, 0.9439, 0.1465, 0.9439, 0.1906, 0.9216, 0.1465, 0.9216, 0.03165, 0.9439, 0.03165, 0.9439, 0.1465, 0.9528, 0.9763, 0.9317, 0.9948, 0.9317, 0.9602, 0.9528, 0.9189, 0.9528, 0.9763, 0.9317, 0.9602, 0.9528, 0.9189, 0.9317, 0.9602, 0.9317, 0.9189, 0.7078, 0.0205, 0.7222, 0.0205, 0.7222, 0.03369, 0.7078, 0.03369, 0.7078, 0.0205, 0.7078, 0.03369, 0.6923, 0.03369, 0.6923, 0.0205])
me_male_002.materials.append(mat_skin)
me_male_002.materials.append(mat_shirt)
me_male_002.materials.append(mat_pants)
me_male_002.materials.append(mat_shoes)
me_male_002.materials.append(mat_vest)
me_male_002.materials.append(mat_mask)
me_male_002.materials.append(mat_eyes)
me_male_002.materials.append(mat_pupil)
me_male_002.materials.append(mat_gloves)
me_male_002.use_remesh_preserve_volume = False
me_male_002.use_remesh_preserve_attributes = False
me_male_002.use_mirror_vertex_groups = False
me_male_002.update()
me_cube_007 = bpy.data.meshes.new('Cube.007')
me_cube_007.from_pydata([(-5.0, 1.4, -0.6), (-5.0, 1.4, 0.6), (-5.0, 0.8, 0.6), (-5.0, 0.8, -0.6), (-5.2, 0.6, -0.6), (-5.2, 0.6, 0.6), (-5.5, 1.5, 0.6), (-5.5, 1.5, -0.6), (-5.7, 1.4, -0.6), (-5.7, 1.4, 0.6), (-5.7, 0.7, 0.6), (-5.7, 0.7, -0.6), (-5.816, -0.2786, -0.6), (-5.816, -0.2786, 0.6), (-5.416, -0.4786, 0.6), (-5.416, -0.4786, -0.6), (1.183, -1.972, -0.6), (1.183, -1.972, 0.6), (1.683, -1.672, 0.6), (1.683, -1.672, -0.6), (-2.8, -1.1, -0.6), (-2.8, -1.1, 0.6), (-2.2, -1.4, 0.6), (-2.2, -1.4, -0.6), (0.5, 0.3, -0.6), (0.5, 0.3, 0.6), (-3.576e-07, -4.172e-07, 0.6), (1.192e-07, 5.96e-08, -0.6), (-1.3, 5.96e-08, -0.6), (-1.3, -4.172e-07, 0.6), (-2.1, -4.172e-07, 0.6), (-2.1, 5.96e-08, -0.6), (-2.4, 1.8, -0.6), (-2.4, 1.8, 0.6), (-1.8, 1.8, 0.6), (-1.8, 1.8, -0.6), (-1.8, 2.0, -0.6), (-1.8, 2.0, 0.6), (-2.3, 2.0, 0.6), (-2.3, 2.0, -0.6), (3.4, 1.8, -0.6), (3.4, 1.8, 0.6), (3.7, 1.8, 0.6), (3.7, 1.8, -0.6), (3.7, 2.2, -0.6), (3.7, 2.2, 0.6), (3.4, 2.2, 0.6), (3.4, 2.2, -0.6), (3.7, 1.23, 0.4333), (3.7, 1.23, -0.4333), (3.7, 0.97, -0.4333), (3.7, 0.97, 0.4333), (4.1, 0.97, 0.4333), (4.1, 0.97, -0.4333), (4.1, 1.23, -0.4333), (4.1, 1.23, 0.4333), (-3.3, 0.8, 1.0), (-2.6, 0.8, 1.0), (-3.3, 0.8, -1.0), (-2.6, 0.8, -1.0), (-2.6, 0.5, -1.0), (-3.3, 0.5, -1.0), (-2.6, 0.5, 1.0), (-3.3, 0.5, 1.0), (-2.3, 0.4, 1.0), (-2.3, 0.4, -1.0), (-2.3, 0.8, -1.0), (-2.3, 0.8, 1.0), (-2.1, 0.8, 1.0), (-2.1, 0.8, -1.0), (-2.1, 5.96e-08, -1.0), (-2.1, -4.172e-07, 1.0), (-1.3, -4.172e-07, 1.0), (-1.3, 5.96e-08, -1.0), (-1.3, 0.8, -1.0), (-1.3, 0.8, 1.0), (-4.098e-07, 0.8, 1.0), (6.706e-08, 0.8, -1.0), (1.192e-07, 5.96e-08, -1.0), (-3.576e-07, -4.172e-07, 1.0), (0.5, 0.3, 1.0), (0.5, 0.3, -1.0), (0.5, 0.8, -1.0), (0.5, 0.8, 1.0), (0.7, 0.8, 1.0), (0.7, 0.8, -1.0), (0.7, 0.5, -1.0), (0.7, 0.5, 1.0), (0.7, 1.4, -1.0), (0.7, 1.4, 1.0), (3.7, 1.4, 1.0), (3.7, 1.4, -1.0), (3.7, 0.9, -1.0), (3.7, 0.9, 1.0), (0.7, 0.5, 1.0), (0.7, 0.5, -1.0), (0.7, 1.8, -0.6), (0.7, 1.4, -1.0), (-3.3, 1.4, -1.0), (-3.1, 1.8, -0.6), (0.7, 1.8, 0.6), (0.7, 1.4, 1.0), (-3.3, 1.4, 1.0), (-3.1, 1.8, 0.6), (3.7, 1.4, 1.0), (3.7, 1.8, 0.6), (3.7, 1.4, -1.0), (3.7, 1.8, -0.6), (-3.3, 0.8, 1.0), (0.7, 0.8, 1.0), (-3.3, 0.8, -1.0), (0.7, 0.8, -1.0), (-3.5, 0.6, -0.6), (-3.3, 0.8, -0.6), (-3.3, 0.8, 0.6), (-3.3, 1.4, 0.6), (-3.3, 1.4, -0.6)], [], [(1, 2, 5, 6), (2, 3, 4, 5), (3, 0, 7, 4), (0, 1, 6, 7), (7, 6, 9, 8), (4, 7, 8, 11), (6, 5, 10, 9), (11, 8, 9, 10), (10, 5, 14, 13), (11, 10, 13, 12), (4, 11, 12, 15), (5, 4, 15, 14), (14, 15, 12, 13), (16, 17, 18, 19), (17, 16, 27, 26), (26, 25, 18, 17), (25, 24, 19, 18), (16, 19, 24, 27), (20, 21, 22, 23), (31, 30, 21, 20), (30, 29, 22, 21), (29, 28, 23, 22), (28, 31, 20, 23), (28, 29, 30, 31), (24, 25, 26, 27), (32, 33, 34, 35), (32, 35, 36, 39), (35, 34, 37, 36), (34, 33, 38, 37), (33, 32, 39, 38), (37, 38, 39, 36), (40, 41, 42, 43), (40, 43, 44, 47), (43, 42, 45, 44), (42, 41, 46, 45), (41, 40, 47, 46), (45, 46, 47, 44), (48, 49, 50, 51), (51, 50, 53, 52), (50, 49, 54, 53), (48, 51, 52, 55), (49, 48, 55, 54), (53, 54, 55, 52), (56, 58, 59, 57), (59, 58, 61, 60), (56, 57, 62, 63), (58, 56, 63, 61), (60, 61, 63, 62), (60, 62, 64, 65), (62, 57, 67, 64), (59, 60, 65, 66), (57, 59, 66, 67), (67, 66, 69, 68), (66, 65, 70, 69), (64, 67, 68, 71), (65, 64, 71, 70), (71, 68, 75, 72), (69, 70, 73, 74), (68, 69, 74, 75), (75, 74, 77, 76), (74, 73, 78, 77), (72, 75, 76, 79), (79, 76, 83, 80), (77, 78, 81, 82), (76, 77, 82, 83), (83, 82, 85, 84), (82, 81, 86, 85), (80, 83, 84, 87), (81, 80, 87, 86), (84, 85, 86, 87), (70, 71, 72, 73), (78, 79, 80, 81), (73, 72, 79, 78), (89, 88, 91, 90), (89, 90, 93, 94), (90, 91, 92, 93), (91, 88, 95, 92), (88, 89, 94, 95), (92, 95, 94, 93), (96, 97, 98, 99), (100, 103, 102, 101), (98, 102, 103, 99), (100, 96, 99, 103), (96, 100, 105, 107), (101, 97, 106, 104), (100, 101, 104, 105), (97, 96, 107, 106), (107, 105, 104, 106), (102, 98, 110, 108), (97, 101, 109, 111), (101, 102, 108, 109), (98, 97, 111, 110), (111, 109, 108, 110), (3, 4, 112, 113), (2, 1, 115, 114), (3, 2, 114, 113), (0, 3, 113, 116), (1, 0, 116, 115), (115, 116, 113, 114)])
me_cube_007.materials.append(mat_material)
me_cube_007.use_remesh_preserve_volume = False
me_cube_007.use_remesh_preserve_attributes = False
me_cube_007.use_mirror_vertex_groups = False
me_cube_007.update()
arm_armature = bpy.data.armatures.new('Armature')  # bones are not reproduced

# ---- objects
ob_sun = bpy.data.objects.new('Sun', light_spot)
ob_armature = bpy.data.objects.new('Armature', arm_armature)
ob_head = bpy.data.objects.new('Head', me_male_003)
ob_body = bpy.data.objects.new('Body', me_male)
ob_limbs = bpy.data.objects.new('Limbs', me_male_002)
ob_hemi = bpy.data.objects.new('Hemi', light_spot_001)
ob_mp5a3 = bpy.data.objects.new('MP5A3', me_cube_007)

# ---- transforms, parenting, visibility, modifiers, constraints
ob_sun.location = (-1.683, -1.058, 3.471)
ob_sun.rotation_euler = (0.5195, 0.02764, -1.058)
ob_sun.lock_rotations_4d = False
ob_sun.empty_display_type = 'ARROWS'
ob_sun.color = (0.0, 0.0, 0.0, 0.0)
ob_sun.lineart.crease_threshold = 0.0
ob_armature.location = (0.0, 0.0, 0.0)
ob_armature.lock_rotations_4d = False
ob_armature.empty_display_type = 'ARROWS'
ob_armature.show_in_front = True
ob_armature.lineart.crease_threshold = 0.0
ob_head.location = (0.0, 0.0, 0.0)
ob_head.rotation_euler = (1.571, 0.0, 0.0)
ob_head.lock_rotations_4d = False
ob_head.empty_display_type = 'ARROWS'
ob_head.lineart.crease_threshold = 0.0
_vg = ob_head.vertex_groups.new(name='Head')
for _i, _w in zip([5, 6, 9, 10, 11, 12, 13, 14, 15, 16, 17, 18, 19, 20, 21, 22, 23, 24, 25, 26, 27, 28, 29, 30, 31, 32, 33, 34, 35, 36, 37, 38, 39, 40, 41, 42, 43, 44, 45, 46, 47, 48, 49, 50, 51, 52, 53, 54, 55, 56, 57, 59, 60, 61, 62, 63, 64, 65, 66, 67, 68, 69, 70, 71, 72, 73, 74, 75, 76, 78, 79, 80, 81, 82, 83, 84], [0.25, 0.25, 0.2499, 1.0, 1.0, 1.0, 1.0, 1.0, 1.0, 1.0, 0.9988, 1.0, 1.0, 1.0, 1.0, 1.0, 1.0, 1.0, 0.9998, 1.0, 0.9784, 1.0, 1.0, 1.0, 1.0, 1.0, 1.0, 1.0, 1.0, 1.0, 1.0, 1.0, 1.0, 1.0, 0.9963, 0.9954, 1.0, 1.0, 1.0, 1.0, 1.0, 1.0, 1.0, 1.0, 1.0, 1.0, 0.5, 1.0, 1.0, 1.0, 1.0, 0.3346, 0.498, 0.9954, 0.2507, 0.5, 0.9999, 1.0, 1.0, 1.0, 1.0, 1.0, 1.0, 1.0, 1.0, 0.9997, 1.0, 1.0, 0.9832, 1.0, 1.0, 1.0, 1.0, 1.0, 1.0, 1.0]): _vg.add([_i], _w, 'REPLACE')
_vg = ob_head.vertex_groups.new(name='Neck')
for _i, _w in zip([1, 2, 3, 4, 5, 6, 7, 8, 9, 58, 60, 63, 77], [1.0, 1.0, 1.0, 1.0, 1.0, 1.0, 1.0, 1.0, 1.0, 1.0, 0.9985, 1.0, 1.0]): _vg.add([_i], _w, 'REPLACE')
_vg = ob_head.vertex_groups.new(name='Body')
_vg = ob_head.vertex_groups.new(name='Upperarm.l')
_vg = ob_head.vertex_groups.new(name='Upperarm.r')
_vg = ob_head.vertex_groups.new(name='Forearm.l')
_vg = ob_head.vertex_groups.new(name='Forearm.r')
_vg = ob_head.vertex_groups.new(name='Foot.l')
_vg = ob_head.vertex_groups.new(name='Calf.l')
_vg = ob_head.vertex_groups.new(name='Thigh.l')
_vg = ob_head.vertex_groups.new(name='Calf.r')
_vg = ob_head.vertex_groups.new(name='Thigh.r')
_vg = ob_head.vertex_groups.new(name='Foot.r')
_vg = ob_head.vertex_groups.new(name='Palm.l')
_vg = ob_head.vertex_groups.new(name='Palm.r')
_vg = ob_head.vertex_groups.new(name='Finger.b.l')
_vg = ob_head.vertex_groups.new(name='Finger.a.l')
_vg = ob_head.vertex_groups.new(name='Thumb.a.l')
_vg = ob_head.vertex_groups.new(name='Thumb.a.r')
_vg = ob_head.vertex_groups.new(name='Finger.a.r')
_vg = ob_head.vertex_groups.new(name='Finger.b.r')
_vg = ob_head.vertex_groups.new(name='Thumb.b.l')
_vg = ob_head.vertex_groups.new(name='Thumb.b.r')
_vg = ob_head.vertex_groups.new(name='Torso')
for _i, _w in zip([0, 1, 2, 3, 4, 5, 6, 7, 8, 54, 57, 58, 60, 62, 77], [0.25, 0.25, 0.25, 0.2498, 0.25, 0.25, 0.25, 0.25, 0.2499, 0.25, 0.25, 0.2449, 0.04352, 0.02679, 0.0]): _vg.add([_i], _w, 'REPLACE')
_m = ob_head.modifiers.new('Mirror', 'MIRROR')
_m.use_clip = True
_m.use_mirror_u = True
_m = ob_head.modifiers.new('Armature', 'ARMATURE')
_m.object = ob_armature
ob_body.location = (0.0, 0.0, 0.0)
ob_body.rotation_euler = (1.571, 0.0, 0.0)
ob_body.lock_rotations_4d = False
ob_body.empty_display_type = 'ARROWS'
ob_body.lineart.crease_threshold = 0.0
_vg = ob_body.vertex_groups.new(name='Head')
_vg = ob_body.vertex_groups.new(name='Neck')
for _i, _w in zip([55, 56, 57, 60, 61, 62, 63, 64, 65, 74, 108, 109, 110, 111, 112, 113, 114, 115, 116, 117, 118, 119, 120, 121, 122, 123, 124, 125, 126, 127, 128], [0.9868, 0.9868, 1.0, 0.1663, 0.1663, 0.9987, 0.9987, 1.0, 1.0, 0.25, 1.0, 1.0, 1.0, 1.0, 1.0, 1.0, 1.0, 1.0, 1.0, 1.0, 1.0, 1.0, 1.0, 1.0, 1.0, 1.0, 1.0, 0.9667, 0.9667, 1.0, 1.0]): _vg.add([_i], _w, 'REPLACE')
_vg = ob_body.vertex_groups.new(name='Body')
for _i, _w in zip([0, 1, 2, 3, 4, 5, 6, 7, 8, 9, 10, 11, 12, 13, 14, 15, 16, 17, 18, 19, 20, 21, 22, 23, 24, 25, 26, 27, 28, 29, 30, 31, 32, 33, 34, 35, 36, 37, 38, 39, 40, 41, 70, 71, 72, 73, 85, 86, 87, 88, 89, 90], [1.0, 1.0, 1.0, 1.0, 1.0, 1.0, 0.5842, 1.0, 1.0, 1.0, 1.0, 0.9092, 1.0, 1.0, 1.0, 1.0, 1.0, 1.0, 1.0, 0.9999, 1.0, 1.0, 1.0, 1.0, 1.0, 1.0, 1.0, 1.0, 1.0, 1.0, 1.0, 1.0, 1.0, 1.0, 1.0, 1.0, 1.0, 1.0, 1.0, 1.0, 1.0, 1.0, 0.5, 0.5, 0.5148, 0.5148, 0.5, 1.0, 0.4998, 0.4998, 0.4999, 0.4999]): _vg.add([_i], _w, 'REPLACE')
_vg = ob_body.vertex_groups.new(name='Upperarm.l')
_vg = ob_body.vertex_groups.new(name='Upperarm.r')
_vg = ob_body.vertex_groups.new(name='Forearm.l')
_vg = ob_body.vertex_groups.new(name='Forearm.r')
_vg = ob_body.vertex_groups.new(name='Foot.l')
_vg = ob_body.vertex_groups.new(name='Calf.l')
_vg = ob_body.vertex_groups.new(name='Thigh.l')
for _i, _w in zip([36, 38], [0.25, 0.25]): _vg.add([_i], _w, 'REPLACE')
_vg = ob_body.vertex_groups.new(name='Calf.r')
_vg = ob_body.vertex_groups.new(name='Thigh.r')
for _i, _w in zip([37, 39], [0.25, 0.25]): _vg.add([_i], _w, 'REPLACE')
_vg = ob_body.vertex_groups.new(name='Foot.r')
_vg = ob_body.vertex_groups.new(name='Palm.l')
_vg = ob_body.vertex_groups.new(name='Palm.r')
_vg = ob_body.vertex_groups.new(name='Finger.b.l')
_vg = ob_body.vertex_groups.new(name='Finger.a.l')
_vg = ob_body.vertex_groups.new(name='Thumb.a.l')
_vg = ob_body.vertex_groups.new(name='Thumb.a.r')
_vg = ob_body.vertex_groups.new(name='Finger.a.r')
_vg = ob_body.vertex_groups.new(name='Finger.b.r')
_vg = ob_body.vertex_groups.new(name='Thumb.b.l')
_vg = ob_body.vertex_groups.new(name='Thumb.b.r')
_vg = ob_body.vertex_groups.new(name='Torso')
for _i, _w in zip([42, 43, 44, 45, 46, 47, 48, 49, 50, 51, 52, 53, 54, 55, 56, 57, 58, 59, 60, 61, 62, 63, 64, 65, 66, 67, 68, 69, 70, 71, 72, 73, 74, 75, 76, 77, 78, 79, 80, 81, 82, 83, 84, 85, 86, 87, 88, 89, 90, 91, 92, 93, 94, 95, 96, 97, 98, 99, 100, 101, 102, 103, 104, 105, 106, 107, 108, 109, 110, 111, 112, 113, 114, 115, 116, 117, 118, 119, 120, 121, 122, 123, 124, 125, 126, 127, 128], [0.9998, 0.9998, 0.9998, 0.9998, 1.0, 1.0, 1.0, 1.0, 1.0, 1.0, 1.0, 1.0, 1.0, 1.0, 1.0, 1.643e-17, 1.0, 1.0, 1.0, 1.0, 1.0, 1.0, 1.0, 1.0, 1.0, 1.0, 1.0, 1.0, 0.5626, 0.5626, 0.5, 0.5, 1.0, 1.0, 1.0, 1.0, 1.0, 1.0, 1.0, 1.0, 1.0, 1.0, 1.0, 0.5, 0.494, 0.5, 0.5, 0.5, 0.5, 0.9789, 0.9789, 1.0, 1.0, 1.0, 1.0, 1.0, 1.0, 1.0, 1.0, 1.0, 1.0, 0.9955, 0.9955, 0.9999, 0.9999, 0.25, 0.25, 0.25, 0.25, 0.25, 0.2498, 0.25, 0.25, 0.75, 0.75, 0.7497, 0.7497, 0.75, 0.75, 0.2758, 0.3242, 0.75, 0.75, 0.75, 0.75, 0.75, 0.75]): _vg.add([_i], _w, 'REPLACE')
_m = ob_body.modifiers.new('Armature', 'ARMATURE')
_m.object = ob_armature
ob_limbs.location = (0.0, 0.0, 0.0)
ob_limbs.rotation_euler = (1.571, 0.0, 0.0)
ob_limbs.lock_rotations_4d = False
ob_limbs.empty_display_type = 'ARROWS'
ob_limbs.lineart.crease_threshold = 0.0
_vg = ob_limbs.vertex_groups.new(name='Head')
_vg = ob_limbs.vertex_groups.new(name='Neck')
_vg = ob_limbs.vertex_groups.new(name='Body')
for _i, _w in zip([125, 126, 127, 128, 129, 130, 131, 132, 133, 134, 135, 136, 137, 138, 139, 141, 142, 143, 144, 145, 148, 149, 236, 237], [1.0, 1.0, 1.0, 1.0, 1.0, 1.0, 0.8571, 0.5001, 1.0, 0.5, 1.0, 1.0, 1.0, 6.52e-09, 1.0, 0.0, 0.246, 0.0, 1.0, 0.25, 0.25, 0.4822, 0.003522, 1.946e-05]): _vg.add([_i], _w, 'REPLACE')
_vg = ob_limbs.vertex_groups.new(name='Upperarm.l')
for _i, _w in zip([0, 93, 94, 95, 96, 97, 98, 99, 100, 101, 102, 103, 104, 105, 106, 109, 110, 111, 112, 113, 114, 115, 116, 117, 118], [1.0, 0.5, 0.5, 0.5, 0.5, 0.5, 0.5002, 1.0, 1.0, 1.0, 1.0, 0.5, 0.5, 0.9975, 1.0, 1.0, 0.9999, 1.0, 1.0, 1.0, 1.0, 1.0, 1.0, 1.0, 1.0]): _vg.add([_i], _w, 'REPLACE')
_vg = ob_limbs.vertex_groups.new(name='Upperarm.r')
_vg = ob_limbs.vertex_groups.new(name='Forearm.l')
for _i, _w in zip([3, 4, 70, 71, 72, 73, 74, 75, 76, 77, 78, 79, 80, 81, 82, 83, 84, 85, 86, 87, 88, 89, 90, 91, 92, 93, 94, 95, 97, 98, 99, 100, 101, 103, 104], [0.25, 0.25, 1.0, 0.5284, 0.1121, 1.0, 0.9955, 0.9988, 0.9324, 1.0, 1.0, 0.9731, 1.0, 0.5, 0.5, 0.4933, 0.5, 1.0, 1.0, 1.0, 1.0, 1.0, 1.0, 1.0, 1.0, 9.308e-07, 1.0, 0.25, 0.4096, 0.2804, 3.219e-09, 7.914e-05, 0.9975, 0.25, 0.2523]): _vg.add([_i], _w, 'REPLACE')
_vg = ob_limbs.vertex_groups.new(name='Forearm.r')
_vg = ob_limbs.vertex_groups.new(name='Foot.l')
for _i, _w in zip([185, 186, 187, 188, 189, 190, 191, 192, 193, 194, 195, 196, 197, 198, 199, 200, 201, 202, 203, 204, 205, 206, 207, 208, 209, 210, 211, 212, 213, 214, 215, 216, 217, 218, 219, 220, 221, 222, 223, 224, 225, 226, 227, 228, 229, 230, 231, 232, 233], [1.0, 1.0, 1.0, 1.0, 1.0, 1.0, 1.0, 1.0, 1.0, 0.25, 1.0, 0.25, 0.0004091, 1.0, 0.25, 1.0, 1.0, 0.9999, 1.0, 0.9997, 1.0, 1.0, 1.0, 1.0, 1.0, 1.0, 1.0, 1.0, 0.25, 1.0, 1.0, 0.25, 1.0, 1.0, 1.0, 1.0, 1.0, 1.0, 1.0, 1.0, 0.25, 1.0, 1.0, 0.2501, 1.0, 1.0, 1.0, 1.0, 0.9997]): _vg.add([_i], _w, 'REPLACE')
_vg = ob_limbs.vertex_groups.new(name='Calf.l')
for _i, _w in zip([151, 154, 159, 161, 162, 163, 164, 165, 166, 167, 168, 169, 170, 171, 172, 173, 174, 175, 176, 177, 178, 179, 180, 181, 182, 183, 184, 194, 196, 197, 199, 213, 216, 225, 228, 238, 239, 240, 241, 242, 243, 244, 245], [0.0739, 0.25, 0.8944, 1.0, 1.0, 1.0, 1.0, 1.0, 1.0, 1.0, 1.0, 1.0, 1.0, 1.0, 1.0, 1.0, 1.0, 1.0, 1.0, 1.0, 1.0, 1.0, 1.0, 0.9995, 1.0, 0.9999, 0.997, 1.0, 1.0, 1.0, 1.0, 1.0, 1.0, 1.0, 1.0, 1.0, 1.0, 1.0, 1.0, 1.0, 1.0, 1.0, 1.0]): _vg.add([_i], _w, 'REPLACE')
_vg = ob_limbs.vertex_groups.new(name='Thigh.l')
for _i, _w in zip([127, 128, 131, 132, 133, 134, 136, 137, 138, 139, 140, 141, 142, 143, 144, 145, 146, 147, 148, 149, 150, 151, 152, 153, 154, 155, 156, 157, 158, 159, 160, 161, 162, 165, 166, 234, 235, 236, 237, 240, 241, 242, 243], [0.25, 0.25, 0.9993, 0.2884, 0.9025, 0.25, 1.239e-06, 0.0193, 0.03137, 0.25, 1.0, 1.0, 0.2904, 0.25, 0.25, 1.0, 1.0, 1.0, 1.0, 1.0, 1.0, 1.0, 1.0, 1.0, 1.0, 1.0, 1.0, 1.0, 0.75, 1.0, 0.75, 0.25, 0.8579, 1.0, 0.25, 1.0, 1.0, 0.9999, 1.0, 0.25, 2.936e-11, 0.25, 1.895e-19]): _vg.add([_i], _w, 'REPLACE')
_vg = ob_limbs.vertex_groups.new(name='Calf.r')
_vg = ob_limbs.vertex_groups.new(name='Thigh.r')
_vg = ob_limbs.vertex_groups.new(name='Foot.r')
_vg = ob_limbs.vertex_groups.new(name='Palm.l')
for _i, _w in zip([1, 2, 3, 4, 5, 6, 7, 8, 9, 10, 11, 12, 13, 14, 15, 16, 17, 18, 19, 20, 21, 22, 23, 24, 25, 26, 27, 28, 29, 30, 31, 32, 33, 34, 35, 36, 37, 38, 39, 40, 41, 42, 43, 44, 45, 46, 47, 48, 49, 50, 51, 52, 53, 54, 55, 56, 57, 58, 59, 60, 61, 62, 63, 64, 65, 66, 67, 68, 69, 70, 71, 72, 73, 75, 76, 77, 78, 79, 80, 81, 82, 83, 84], [1.0, 0.9988, 0.995, 1.0, 0.9948, 1.0, 0.9971, 1.0, 1.0, 0.9873, 0.001441, 6.863e-05, 0.0001944, 0.001083, 0.0, 1.191e-09, 6.891e-08, 2.443e-06, 2.145e-10, 1.0, 1.0, 1.0, 2.27e-06, 6.448e-07, 0.0002173, 1.0, 1.0, 1.038e-06, 9.485e-13, 5.359e-10, 1.202e-10, 1.0, 2.718e-20, 0.003118, 3.361e-10, 5.857e-06, 0.5, 0.5, 1.0, 1.0, 1.0, 0.5, 1.0, 0.5, 0.005401, 4.668e-20, 2.387e-05, 0.003834, 5.687e-20, 1.168e-09, 2.184e-10, 3.276e-10, 5.205e-06, 4.693e-12, 3.072e-05, 4.925e-05, 0.9489, 1.0, 1.0, 1.0, 0.9291, 1.0, 1.0, 0.9986, 1.0, 0.9927, 1.0, 1.0, 0.1137, 1.813e-10, 3.517e-10, 1.0, 0.5, 0.25, 0.2498, 0.5, 0.5, 0.25, 0.25, 0.25, 0.25, 0.9849, 0.25]): _vg.add([_i], _w, 'REPLACE')
_vg = ob_limbs.vertex_groups.new(name='Palm.r')
_vg = ob_limbs.vertex_groups.new(name='Finger.b.l')
for _i, _w in zip([13, 14, 15, 16, 17, 18, 23, 24, 45, 48, 50, 51], [1.0, 1.0, 1.0, 0.9836, 1.0, 1.0, 0.9999, 0.9794, 1.0, 1.0, 1.0, 1.0]): _vg.add([_i], _w, 'REPLACE')
_vg = ob_limbs.vertex_groups.new(name='Finger.a.l')
for _i, _w in zip([11, 12, 19, 25, 37, 38, 42, 44, 45, 46, 47, 48, 49, 50, 51, 52], [0.9986, 1.0, 0.9998, 1.0, 1.0, 1.0, 0.04286, 1.0, 0.498, 1.0, 1.0, 0.5, 1.0, 0.5, 0.4978, 1.0]): _vg.add([_i], _w, 'REPLACE')
_vg = ob_limbs.vertex_groups.new(name='Thumb.a.l')
for _i, _w in zip([28, 29, 30, 31, 32, 33, 34, 35, 36, 53, 54, 55, 56, 57, 58, 68], [1.0, 1.0, 1.0, 1.0, 1.0, 8.48e-05, 6.457e-22, 1.923e-16, 7.098e-17, 0.0002101, 1.0, 1.0, 2.731e-07, 0.9998, 1.0, 0.25]): _vg.add([_i], _w, 'REPLACE')
_vg = ob_limbs.vertex_groups.new(name='Thumb.a.r')
_vg = ob_limbs.vertex_groups.new(name='Finger.a.r')
_vg = ob_limbs.vertex_groups.new(name='Finger.b.r')
_vg = ob_limbs.vertex_groups.new(name='Thumb.b.l')
for _i, _w in zip([29, 30, 33, 34, 35, 36, 53, 54, 55, 56], [0.4996, 0.4998, 1.0, 1.0, 1.0, 1.0, 1.0, 0.5, 0.4998, 1.0]): _vg.add([_i], _w, 'REPLACE')
_vg = ob_limbs.vertex_groups.new(name='Thumb.b.r')
_vg = ob_limbs.vertex_groups.new(name='Torso')
for _i, _w in zip([105, 107, 108, 115, 117, 118, 119, 120, 121, 122, 123, 124], [0.6486, 0.9999, 0.9955, 0.008824, 0.75, 0.25, 1.0, 1.0, 1.0, 1.0, 1.0, 0.9789]): _vg.add([_i], _w, 'REPLACE')
_m = ob_limbs.modifiers.new('Mirror', 'MIRROR')
_m.use_clip = True
_m.use_mirror_u = True
_m = ob_limbs.modifiers.new('Armature', 'ARMATURE')
_m.object = ob_armature
ob_hemi.location = (-1.683, -1.058, 3.471)
ob_hemi.rotation_euler = (0.5195, 0.02764, -1.058)
ob_hemi.lock_rotations_4d = False
ob_hemi.empty_display_type = 'ARROWS'
ob_hemi.color = (0.0, 0.0, 0.0, 0.0)
ob_hemi.lineart.crease_threshold = 0.0
ob_mp5a3.location = (-0.67, 0.2, 1.48)
ob_mp5a3.rotation_euler = (1.571, 0.0, 1.571)
ob_mp5a3.scale = (0.06703, 0.06709, 0.01994)
ob_mp5a3.lock_rotations_4d = False
ob_mp5a3.empty_display_type = 'ARROWS'
ob_mp5a3.lineart.crease_threshold = 0.0
_vg = ob_mp5a3.vertex_groups.new(name='Weapon')
_vg.add([0, 1, 2, 3, 4, 5, 6, 7, 8, 9, 10, 11, 12, 13, 14, 15, 16, 17, 18, 19, 20, 21, 22, 23, 24, 25, 26, 27, 28, 29, 30, 31, 32, 33, 34, 35, 36, 37, 38, 39, 40, 41, 42, 43, 44, 45, 46, 47, 48, 49, 50, 51, 52, 53, 54, 55, 56, 57, 58, 59, 60, 61, 62, 63, 64, 65, 66, 67, 68, 69, 70, 71, 72, 73, 74, 75, 76, 77, 78, 79, 80, 81, 82, 83, 84, 85, 86, 87, 88, 89, 90, 91, 92, 93, 94, 95, 96, 97, 98, 99, 100, 101, 102, 103, 104, 105, 106, 107, 108, 109, 110, 111, 112, 113, 114, 115, 116], 1.0, 'REPLACE')
_m = ob_mp5a3.modifiers.new('Armature', 'ARMATURE')
_m.object = ob_armature

# ---- collection membership
col_collection_1.objects.link(ob_sun)
col_collection_1.objects.link(ob_armature)
col_collection_1.objects.link(ob_head)
col_collection_1.objects.link(ob_body)
col_collection_1.objects.link(ob_limbs)
col_collection_1.objects.link(ob_hemi)
col_collection_2.objects.link(ob_mp5a3)

# ---- scene / render settings (as saved in the file)
scene.frame_start = 41; scene.frame_end = 46; scene.frame_set(1)
scene.render.engine = 'BLENDER_EEVEE_NEXT'
scene.render.image_settings.color_mode = 'RGB'
scene.render.image_settings.compression = 90
scene.render.resolution_x = 1280
scene.render.resolution_y = 720
scene.render.fps = 10
scene.render.dither_intensity = 0.0
scene.render.use_compositing = False
scene.render.use_sequencer = False
scene.render.bake_margin = 2
scene.render.bake_bias = 0.0
scene.render.use_stamp_time = False
scene.render.use_stamp_date = False
scene.render.use_stamp_frame = False
scene.render.use_stamp_camera = False
scene.render.use_stamp_scene = False
scene.render.use_stamp_filename = False
scene.render.use_stamp_render_time = False
scene.render.stamp_font_size = 0
scene.cycles.use_denoising = False
scene.cycles.samples = 10
scene.cycles.sampling_pattern = 'TABULATED_SOBOL'
scene.cycles.light_sampling_threshold = 0.0
scene.cycles.use_adaptive_sampling = False
scene.cycles.use_light_tree = False
scene.cycles.blur_glossy = 0.0
scene.cycles.volume_bounces = 1
scene.cycles.pixel_filter_type = 'GAUSSIAN'
scene.cycles.sample_clamp_indirect = 0.0
scene.view_settings.view_transform = 'Raw'
bpy.context.view_layer.update()

# ---- added for rendering (the .blend has no active camera): camera
cam_auto = bpy.data.cameras.new('AutoCamera')
cam_auto.lens = 50.0
cam_auto.sensor_width = 36.0
cam_auto.clip_end = 1000.0
ob_auto_camera = bpy.data.objects.new('AutoCamera', cam_auto)
scene.collection.objects.link(ob_auto_camera)
ob_auto_camera.location = (1.87865, -2.39294, 2.38036)
ob_auto_camera.rotation_euler = (1.09748, -7.21219e-08, 0.694738)
scene.camera = ob_auto_camera
bpy.context.view_layer.update()
